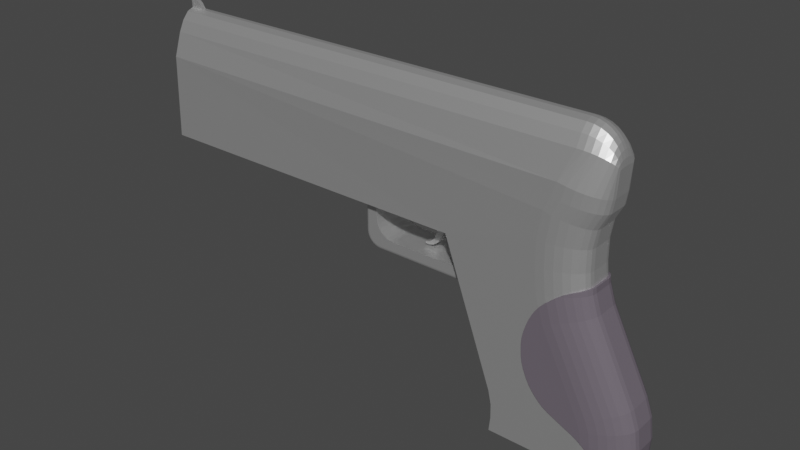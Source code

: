 # Source: Pistol.blend  (saved by Blender 2.90.8; exported with 4.5.12 LTS)
import bpy
from mathutils import Matrix  # noqa: F401  (used for matrix-valued properties, if any)

bpy.ops.wm.read_factory_settings(use_empty=True)
scene = bpy.context.scene
scene.name = 'Scene'

# ---- collections
col_collection = bpy.data.collections.new('Collection'); scene.collection.children.link(col_collection)

# ---- materials (node trees are filled in below, after node groups)
mat_material = bpy.data.materials.new('Material')
mat_material.alpha_threshold = 0.0
mat_material.line_color = (0.0, 0.0, 0.0, 1.0)
mat_grip = bpy.data.materials.new('Grip')
mat_barrel = bpy.data.materials.new('Barrel')

# ---- node groups
ng_auto_smooth = bpy.data.node_groups.new('Auto Smooth', 'GeometryNodeTree')
_s = ng_auto_smooth.interface.new_socket(name='Geometry', in_out='OUTPUT', socket_type='NodeSocketGeometry')
_s = ng_auto_smooth.interface.new_socket(name='Geometry', in_out='INPUT', socket_type='NodeSocketGeometry')
_s = ng_auto_smooth.interface.new_socket(name='Angle', in_out='INPUT', socket_type='NodeSocketFloat')
_s.subtype = 'ANGLE'
_s.min_value = 0.0
_s.max_value = 3.142
ng_auto_smooth.is_modifier = True
_N = ng_auto_smooth.nodes; _L = ng_auto_smooth.links
n0 = _N.new('NodeGroupOutput'); n0.name = 'Group Output'; n0.location = (480, -100)
n1 = _N.new('NodeGroupInput'); n1.name = 'Group Input'; n1.location = (-420, -300)
n2 = _N.new('NodeGroupInput'); n2.name = 'Group Input.001'; n2.location = (-60, -100)
n3 = _N.new('GeometryNodeSetShadeSmooth'); n3.name = 'Set Shade Smooth'; n3.location = (120, -100)
n3.domain = 'EDGE'
n4 = _N.new('GeometryNodeSetShadeSmooth'); n4.name = 'Set Shade Smooth.001'; n4.location = (300, -100)
n5 = _N.new('GeometryNodeInputMeshEdgeAngle'); n5.name = 'Edge Angle'; n5.location = (-420, -220)
n6 = _N.new('GeometryNodeInputEdgeSmooth'); n6.name = 'Is Edge Smooth'; n6.location = (-60, -160)
n7 = _N.new('GeometryNodeInputShadeSmooth'); n7.name = 'Is Face Smooth'; n7.location = (-240, -340)
n8 = _N.new('FunctionNodeBooleanMath'); n8.name = 'Boolean Math'; n8.location = (-60, -220)
n9 = _N.new('FunctionNodeCompare'); n9.name = 'Compare'; n9.location = (-240, -180)
n9.operation = 'LESS_EQUAL'
_L.new(n5.outputs[0], n9.inputs[0])
_L.new(n4.outputs[0], n0.inputs[0])
_L.new(n1.outputs[1], n9.inputs[1])
_L.new(n9.outputs[0], n8.inputs[0])
_L.new(n7.outputs[0], n8.inputs[1])
_L.new(n2.outputs[0], n3.inputs[0])
_L.new(n6.outputs[0], n3.inputs[1])
_L.new(n3.outputs[0], n4.inputs[0])
_L.new(n8.outputs[0], n3.inputs[2])
n0.is_active_output = True

# ---- material node trees
mat_material.use_nodes = True; mat_material.node_tree.nodes.clear()
_N = mat_material.node_tree.nodes; _L = mat_material.node_tree.links
n0 = _N.new('ShaderNodeOutputMaterial'); n0.name = 'Material Output'; n0.location = (300, 300)
n1 = _N.new('ShaderNodeBsdfPrincipled'); n1.name = 'Principled BSDF'; n1.location = (10, 300)
n1.distribution = 'GGX'
n1.subsurface_method = 'BURLEY'
n1.inputs[1].default_value = 0.8156
n1.inputs[2].default_value = 0.4
n1.inputs[3].default_value = 1.45
n1.inputs[13].default_value = 0.3511
n1.inputs[27].default_value = (0.0, 0.0, 0.0, 1.0)
n1.inputs[28].default_value = 1.0
_L.new(n1.outputs[0], n0.inputs[0])
n0.is_active_output = True
mat_grip.use_nodes = True; mat_grip.node_tree.nodes.clear()
_N = mat_grip.node_tree.nodes; _L = mat_grip.node_tree.links
n0 = _N.new('ShaderNodeBsdfPrincipled'); n0.name = 'Principled BSDF'; n0.location = (10, 300)
n0.distribution = 'GGX'
n0.subsurface_method = 'BURLEY'
n0.inputs[0].default_value = (0.1423, 0.1223, 0.1473, 1.0)
n0.inputs[3].default_value = 1.45
n0.inputs[13].default_value = 0.07801
n0.inputs[27].default_value = (0.0, 0.0, 0.0, 1.0)
n0.inputs[28].default_value = 1.0
n1 = _N.new('ShaderNodeOutputMaterial'); n1.name = 'Material Output'; n1.location = (300, 300)
_L.new(n0.outputs[0], n1.inputs[0])
n1.is_active_output = True
mat_barrel.use_nodes = True; mat_barrel.node_tree.nodes.clear()
_N = mat_barrel.node_tree.nodes; _L = mat_barrel.node_tree.links
n0 = _N.new('ShaderNodeBsdfPrincipled'); n0.name = 'Principled BSDF'; n0.location = (10, 300)
n0.distribution = 'GGX'
n0.subsurface_method = 'BURLEY'
n0.inputs[0].default_value = (0.02365, 0.02365, 0.02365, 1.0)
n0.inputs[3].default_value = 1.45
n0.inputs[13].default_value = 0.0
n0.inputs[27].default_value = (0.0, 0.0, 0.0, 1.0)
n0.inputs[28].default_value = 1.0
n1 = _N.new('ShaderNodeOutputMaterial'); n1.name = 'Material Output'; n1.location = (300, 300)
_L.new(n0.outputs[0], n1.inputs[0])
n1.is_active_output = True

# ---- world
world_world = bpy.data.worlds.new('World'); scene.world = world_world
world_world.use_nodes = True; world_world.node_tree.nodes.clear()
_N = world_world.node_tree.nodes; _L = world_world.node_tree.links
n0 = _N.new('ShaderNodeOutputWorld'); n0.name = 'World Output'; n0.location = (300, 300)
n1 = _N.new('ShaderNodeBackground'); n1.name = 'Background'; n1.location = (10, 300)
n1.inputs[0].default_value = (0.05088, 0.05088, 0.05088, 1.0)
_L.new(n1.outputs[0], n0.inputs[0])
n0.is_active_output = True
world_world.color = (0.05088, 0.05088, 0.05088)
world_world.use_sun_shadow = False
world_world.sun_shadow_jitter_overblur = 0.0

# ---- meshes
me_cube_002 = bpy.data.meshes.new('Cube.002')
me_cube_002.from_pydata([(0.09957, -0.2738, 0.0), (-0.2688, -0.7073, 0.0), (-0.1124, -0.6144, 0.0), (0.003835, -0.5084, 0.0), (0.0754, -0.3934, 0.0), (-1.07, -0.2738, 4.117), (-2.234, -0.8868, 3.695), (-1.092, -0.3934, 4.109), (-1.159, -0.5084, 4.085), (-1.266, -0.6144, 4.046), (-1.411, -0.7073, 3.994), (-1.587, -0.7835, 3.93), (-1.789, -0.8402, 3.857), (-2.007, -0.8751, 3.777), (-1.231, -0.2738, 4.622), (-1.254, -0.3934, 4.618), (-1.323, -0.5084, 4.608), (-1.435, -0.6144, 4.59), (-1.586, -0.7073, 4.566), (-1.77, -0.7835, 4.538), (0.2131, -0.2738, 0.4013), (0.1897, -0.3934, 0.4048), (0.1205, -0.5084, 0.4153), (0.008131, -0.6144, 0.4323), (-0.1431, -0.7073, 0.4552), (-0.3274, -0.7835, 0.4831), (-0.5376, -0.8402, 0.5149), (-1.125, -0.8868, 1.498), (0.0009212, -0.2738, 1.994), (-0.905, -0.8751, 1.595), (-0.6939, -0.8402, 1.688), (-0.4993, -0.7835, 1.774), (-0.3287, -0.7073, 1.849), (-0.1888, -0.6144, 1.911), (-0.08475, -0.5084, 1.956), (-0.02071, -0.3934, 1.985), (-0.9793, -0.8868, 0.8871), (0.2538, -0.2738, 0.9206), (-0.7388, -0.8751, 0.8937), (-0.5074, -0.8402, 0.8999), (-0.2942, -0.7835, 0.9057), (-0.1074, -0.7073, 0.9108), (0.04597, -0.6144, 0.9149), (0.1599, -0.5084, 0.918), (0.2301, -0.3934, 0.9199), (-1.023, -0.8868, 1.213), (0.1761, -0.2738, 1.504), (-0.7889, -0.8751, 1.27), (-0.564, -0.8402, 1.324), (-0.3567, -0.7835, 1.374), (-0.175, -0.7073, 1.418), (-0.02591, -0.6144, 1.455), (0.08487, -0.5084, 1.481), (0.1531, -0.3934, 1.498), (0.09957, 0.2738, 0.0), (0.0754, 0.3934, 0.0), (0.003835, 0.5084, 0.0), (-0.1124, 0.6144, 0.0), (-0.2688, 0.7073, 0.0), (-2.234, 0.8868, 3.695), (-1.07, 0.2738, 4.117), (-2.007, 0.8751, 3.777), (-1.789, 0.8402, 3.857), (-1.587, 0.7835, 3.93), (-1.411, 0.7073, 3.994), (-1.266, 0.6144, 4.046), (-1.159, 0.5084, 4.085), (-1.092, 0.3934, 4.109), (-1.231, 0.2738, 4.622), (-1.77, 0.7835, 4.538), (-1.586, 0.7073, 4.566), (-1.435, 0.6144, 4.59), (-1.323, 0.5084, 4.608), (-1.254, 0.3934, 4.618), (0.2131, 0.2738, 0.4013), (-0.5376, 0.8402, 0.5149), (-0.3274, 0.7835, 0.4831), (-0.1431, 0.7073, 0.4552), (0.008131, 0.6144, 0.4323), (0.1205, 0.5084, 0.4153), (0.1897, 0.3934, 0.4048), (0.0009212, 0.2738, 1.994), (-1.125, 0.8868, 1.498), (-0.02071, 0.3934, 1.985), (-0.08475, 0.5084, 1.956), (-0.1888, 0.6144, 1.911), (-0.3287, 0.7073, 1.849), (-0.4993, 0.7835, 1.774), (-0.6939, 0.8402, 1.688), (-0.905, 0.8751, 1.595), (0.2538, 0.2738, 0.9206), (-0.9793, 0.8868, 0.8871), (0.2301, 0.3934, 0.9199), (0.1599, 0.5084, 0.918), (0.04597, 0.6144, 0.9149), (-0.1074, 0.7073, 0.9108), (-0.2942, 0.7835, 0.9057), (-0.5074, 0.8402, 0.8999), (-0.7388, 0.8751, 0.8937), (0.1761, 0.2738, 1.504), (-1.023, 0.8868, 1.213), (0.1531, 0.3934, 1.498), (0.08487, 0.5084, 1.481), (-0.02591, 0.6144, 1.455), (-0.175, 0.7073, 1.418), (-0.3567, 0.7835, 1.374), (-0.564, 0.8402, 1.324), (-0.7889, 0.8751, 1.27), (-2.57, 0.8868, 2.044), (-2.57, -0.8868, 2.044), (-2.666, 0.8868, 2.269), (-2.666, -0.8868, 2.269), (-2.751, 0.8868, 2.633), (-2.751, -0.8868, 2.633), (-1.793, 0.8868, 1.289), (-1.793, -0.8868, 1.289), (-2.48, 0.8868, 1.879), (-2.48, -0.8868, 1.879), (-0.3289, 0.7429, 0.02725), (-0.3289, -0.7429, 0.02724), (-0.2885, 0.7152, 0.0), (-0.2885, -0.7152, 0.0), (-0.9801, 0.8868, 0.8772), (-1.047, 0.8868, 0.9264), (-1.047, -0.8868, 0.9264), (-0.8955, 0.8824, 0.8151), (-0.9801, -0.8868, 0.8772), (-0.8955, -0.8824, 0.8151), (-1.621, 0.8868, 1.209), (-1.621, -0.8868, 1.209), (-1.449, 0.8868, 1.128), (-1.449, -0.8868, 1.128), (-1.211, 0.8868, 1.019), (-1.211, -0.8868, 1.019), (-2.768, 0.8868, 2.908), (-2.768, -0.8868, 2.908), (-0.7167, 0.869, 0.6595), (-0.7167, -0.869, 0.6595), (-0.4029, 0.7866, 0.2007), (-0.3953, 0.7835, 0.1828), (-0.4029, -0.7866, 0.2007), (-0.3953, -0.7835, 0.1828), (-0.5913, 0.8484, 0.523), (-0.5913, -0.8484, 0.523), (-0.5903, 0.8482, 0.522), (-0.5903, -0.8482, 0.522), (-0.5499, 0.8402, 0.4607), (-2.089, 0.8868, 1.453), (-2.089, -0.8868, 1.453), (-2.721, 0.8868, 2.448), (-2.721, -0.8868, 2.448), (-1.93, 0.8868, 1.354), (-1.93, -0.8868, 1.354), (-2.368, 0.8868, 1.729), (-2.368, -0.8868, 1.729), (-2.229, 0.8868, 1.576), (-2.229, -0.8868, 1.576), (-0.4874, 0.8183, 0.366), (-0.4874, -0.8183, 0.366), (-0.5499, -0.8402, 0.4607), (-0.7545, 0.8751, 0.6924), (-0.7545, -0.8751, 0.6924), (-2.158, 0.8751, 4.296), (-2.218, 0.8786, 4.245), (-2.218, -0.8786, 4.245), (-1.954, 0.8362, 4.47), (-1.967, 0.8402, 4.46), (-1.954, -0.8362, 4.47), (-1.967, -0.8402, 4.46), (-2.158, -0.8751, 4.296), (-2.761, 0.8868, 3.096), (-2.761, -0.8868, 3.096), (-2.727, 0.8868, 3.28), (-2.727, -0.8868, 3.28), (-1.597, 0.7073, 4.669), (-1.449, -0.6144, 4.721), (-1.597, -0.7073, 4.669), (-1.631, 0.722, 4.657), (-1.631, -0.722, 4.657), (-1.449, 0.6144, 4.721), (-1.383, 0.5511, 4.744), (-1.383, -0.5511, 4.744), (-1.882, -0.8138, 4.52), (-2.456, 0.8868, 3.957), (-2.456, -0.8868, 3.957), (-2.347, 0.8866, 4.109), (-2.351, 0.8868, 4.104), (-2.347, -0.8866, 4.109), (-2.351, -0.8868, 4.104), (-1.27, 0.3934, 4.771), (-1.246, 0.2738, 4.777), (-1.246, -0.2738, 4.777), (-1.27, -0.3934, 4.771), (-1.338, -0.5084, 4.755), (-1.338, 0.5084, 4.755), (-2.665, 0.8868, 3.498), (-2.665, -0.8868, 3.498), (-2.52, 0.8868, 3.845), (-2.52, -0.8868, 3.845), (-2.601, 0.8868, 3.675), (-2.601, -0.8868, 3.675), (-1.882, 0.8138, 4.52), (-1.8, 0.7905, 4.576), (-1.8, -0.7905, 4.576), (-1.775, 0.7835, 4.588), (-1.775, -0.7835, 4.588), (-0.2811, 0.6402, 0.0), (-14.69, -0.05917, 8.679), (-14.69, -0.05917, 8.942), (-14.69, 0.05917, 8.942), (-14.28, 0.05917, 8.679), (-14.28, -0.05917, 8.679), (-14.54, 0.05917, 8.927), (-14.38, 0.05917, 8.827), (-14.45, 0.05917, 8.886), (-14.38, -0.05917, 8.827), (-14.54, -0.05917, 8.927), (-14.45, -0.05917, 8.886), (-14.69, -0.8592, 5.093), (-3.597, -0.8592, 0.0), (-5.09, -0.8592, 5.093), (-3.652, -0.8592, 1.185), (-3.556, -0.8592, 0.3992), (-3.566, -0.8592, 0.7966), (-4.699, 0.5535, 4.069), (-7.537, 0.5535, 5.093), (-14.69, 0.8592, 5.093), (-3.597, 0.8592, 0.0), (-5.09, 0.8592, 5.093), (-3.652, 0.8592, 1.185), (-3.556, 0.8592, 0.3992), (-3.566, 0.8592, 0.7966), (-7.537, -0.5535, 5.093), (-4.699, -0.5535, 4.069), (-14.69, -0.7994, 7.43), (-14.69, -0.2412, 8.607), (-14.69, -0.4234, 8.4), (-14.69, -0.5799, 8.09), (-14.69, 0.7994, 7.43), (-14.69, 0.5799, 8.09), (-14.69, 0.4234, 8.4), (-14.69, 0.2412, 8.607), (-1.218, -0.8592, 0.0), (-0.9808, -0.8478, 0.0), (-0.7522, -0.814, 0.0), (-0.5415, -0.7591, 0.0), (-0.3569, -0.6852, 0.0), (-2.436, -0.851, 6.552), (-1.272, -0.2652, 6.237), (-2.209, -0.8397, 6.49), (-1.991, -0.8062, 6.431), (-1.79, -0.7518, 6.377), (-1.613, -0.6787, 6.329), (-1.469, -0.5895, 6.29), (-1.361, -0.4878, 6.261), (-1.295, -0.3775, 6.243), (-1.133, -0.2652, 4.087), (-2.261, -0.8592, 3.678), (-1.155, -0.3811, 4.079), (-1.219, -0.4925, 4.056), (-1.323, -0.5952, 4.018), (-1.464, -0.6852, 3.967), (-1.634, -0.7591, 3.905), (-1.83, -0.814, 3.834), (-2.041, -0.8478, 3.757), (-1.354, -0.2652, 5.74), (-2.544, -0.8592, 5.79), (-1.377, -0.3811, 5.741), (-1.445, -0.4925, 5.744), (-1.555, -0.5952, 5.748), (-1.703, -0.6852, 5.755), (-1.883, -0.7591, 5.762), (-2.089, -0.814, 5.771), (-2.312, -0.8478, 5.78), (-1.348, -0.2652, 5.156), (-2.536, -0.8592, 5.089), (-1.371, -0.3811, 5.155), (-1.439, -0.4925, 5.151), (-1.548, -0.5952, 5.145), (-1.696, -0.6852, 5.137), (-1.876, -0.7591, 5.126), (-2.081, -0.814, 5.115), (-2.304, -0.8478, 5.102), (-1.289, -0.2652, 4.576), (-2.465, -0.8592, 4.392), (-1.311, -0.3811, 4.572), (-1.378, -0.4925, 4.562), (-1.487, -0.5952, 4.545), (-1.633, -0.6852, 4.522), (-1.811, -0.7591, 4.494), (-2.015, -0.814, 4.462), (-2.235, -0.8478, 4.427), (0.11, -0.2652, 0.4866), (-1.068, -0.8592, 0.6649), (0.08733, -0.3811, 0.49), (0.02028, -0.4925, 0.5001), (-0.08859, -0.5952, 0.5166), (-0.2351, -0.6852, 0.5388), (-0.4136, -0.7591, 0.5658), (-0.6173, -0.814, 0.5967), (-0.8383, -0.8478, 0.6301), (-1.186, -0.8592, 1.549), (-0.09557, -0.2652, 2.03), (-0.9732, -0.8478, 1.643), (-0.7687, -0.814, 1.733), (-0.5802, -0.7591, 1.816), (-0.4149, -0.6852, 1.889), (-0.2793, -0.5952, 1.949), (-0.1786, -0.4925, 1.993), (-0.1165, -0.3811, 2.021), (-1.045, -0.8592, 0.9573), (0.1494, -0.2652, 0.9897), (-0.8122, -0.8478, 0.9636), (-0.5881, -0.814, 0.9697), (-0.3815, -0.7591, 0.9753), (-0.2005, -0.6852, 0.9802), (-0.05193, -0.5952, 0.9842), (0.05847, -0.4925, 0.9872), (0.1265, -0.3811, 0.989), (-1.087, -0.8592, 1.273), (0.07418, -0.2652, 1.555), (-0.8607, -0.8478, 1.328), (-0.6428, -0.814, 1.381), (-0.442, -0.7591, 1.429), (-0.266, -0.6852, 1.472), (-0.1216, -0.5952, 1.507), (-0.01424, -0.4925, 1.533), (0.05186, -0.3811, 1.549), (-1.047, -0.2652, 6.673), (-2.273, -0.8251, 6.911), (-1.071, -0.366, 6.678), (-1.14, -0.473, 6.691), (-1.254, -0.5716, 6.713), (-1.406, -0.658, 6.743), (-1.592, -0.729, 6.779), (-1.804, -0.7817, 6.82), (-2.034, -0.8141, 6.865), (-0.9879, -0.2652, 7.045), (-2.154, -0.7994, 7.301), (-1.01, -0.3546, 7.05), (-1.077, -0.4582, 7.065), (-1.184, -0.5538, 7.088), (-1.329, -0.6375, 7.12), (-1.506, -0.7062, 7.159), (-1.708, -0.7573, 7.203), (-1.926, -0.7887, 7.251), (-1.218, 0.8592, 0.0), (-0.3569, 0.6852, 0.0), (-0.5415, 0.7591, 0.0), (-0.7522, 0.814, 0.0), (-0.9808, 0.8478, 0.0), (-1.272, 0.2652, 6.237), (-2.436, 0.851, 6.552), (-1.295, 0.3775, 6.243), (-1.361, 0.4878, 6.261), (-1.469, 0.5895, 6.29), (-1.613, 0.6787, 6.329), (-1.79, 0.7518, 6.377), (-1.991, 0.8062, 6.431), (-2.209, 0.8397, 6.49), (-2.261, 0.8592, 3.678), (-1.133, 0.2652, 4.087), (-2.041, 0.8478, 3.757), (-1.83, 0.814, 3.834), (-1.634, 0.7591, 3.905), (-1.464, 0.6852, 3.967), (-1.323, 0.5952, 4.018), (-1.219, 0.4925, 4.056), (-1.155, 0.3811, 4.079), (-2.544, 0.8592, 5.79), (-1.354, 0.2652, 5.74), (-2.312, 0.8478, 5.78), (-2.089, 0.814, 5.771), (-1.883, 0.7591, 5.762), (-1.703, 0.6852, 5.755), (-1.555, 0.5952, 5.748), (-1.445, 0.4925, 5.744), (-1.377, 0.3811, 5.741), (-2.536, 0.8592, 5.089), (-1.348, 0.2652, 5.156), (-2.304, 0.8478, 5.102), (-2.081, 0.814, 5.115), (-1.876, 0.7591, 5.126), (-1.696, 0.6852, 5.137), (-1.548, 0.5952, 5.145), (-1.439, 0.4925, 5.151), (-1.371, 0.3811, 5.155), (-2.465, 0.8592, 4.392), (-1.289, 0.2652, 4.576), (-2.235, 0.8478, 4.427), (-2.015, 0.814, 4.462), (-1.811, 0.7591, 4.494), (-1.633, 0.6852, 4.522), (-1.487, 0.5952, 4.545), (-1.378, 0.4925, 4.562), (-1.311, 0.3811, 4.572), (-1.068, 0.8592, 0.6649), (0.11, 0.2652, 0.4866), (-0.8383, 0.8478, 0.6301), (-0.6173, 0.814, 0.5967), (-0.4136, 0.7591, 0.5658), (-0.2351, 0.6852, 0.5388), (-0.08859, 0.5952, 0.5166), (0.02028, 0.4925, 0.5001), (0.08733, 0.3811, 0.49), (-0.09557, 0.2652, 2.03), (-1.186, 0.8592, 1.549), (-0.1165, 0.3811, 2.021), (-0.1786, 0.4925, 1.993), (-0.2793, 0.5952, 1.949), (-0.4149, 0.6852, 1.889), (-0.5802, 0.7591, 1.816), (-0.7687, 0.814, 1.733), (-0.9732, 0.8478, 1.643), (0.1494, 0.2652, 0.9897), (-1.045, 0.8592, 0.9573), (0.1265, 0.3811, 0.989), (0.05847, 0.4925, 0.9872), (-0.05193, 0.5952, 0.9842), (-0.2005, 0.6852, 0.9802), (-0.3815, 0.7591, 0.9753), (-0.5881, 0.814, 0.9697), (-0.8122, 0.8478, 0.9636), (0.07418, 0.2652, 1.555), (-1.087, 0.8592, 1.273), (0.05186, 0.3811, 1.549), (-0.01424, 0.4925, 1.533), (-0.1216, 0.5952, 1.507), (-0.266, 0.6852, 1.472), (-0.442, 0.7591, 1.429), (-0.6428, 0.814, 1.381), (-0.8607, 0.8478, 1.328), (-2.273, 0.8251, 6.911), (-1.047, 0.2652, 6.673), (-2.034, 0.8141, 6.865), (-1.804, 0.7817, 6.82), (-1.592, 0.729, 6.779), (-1.406, 0.658, 6.743), (-1.254, 0.5716, 6.713), (-1.14, 0.473, 6.691), (-1.071, 0.366, 6.678), (-2.154, 0.7994, 7.301), (-0.9879, 0.2652, 7.045), (-1.926, 0.7887, 7.251), (-1.708, 0.7573, 7.203), (-1.506, 0.7062, 7.159), (-1.329, 0.6375, 7.12), (-1.184, 0.5538, 7.088), (-1.077, 0.4582, 7.065), (-1.01, 0.3546, 7.05), (-0.9394, -0.05225, 7.771), (-1.862, -0.05917, 8.679), (-0.9572, -0.0536, 7.948), (-1.01, -0.0549, 8.119), (-1.095, -0.05609, 8.276), (-1.21, -0.05714, 8.413), (-1.349, -0.05801, 8.526), (-1.509, -0.05865, 8.61), (-1.682, -0.05904, 8.662), (-0.9394, -0.2786, 7.735), (-1.869, -0.5799, 8.09), (-0.9573, -0.3374, 7.805), (-1.01, -0.3939, 7.871), (-1.096, -0.446, 7.932), (-1.212, -0.4917, 7.986), (-1.353, -0.5291, 8.03), (-1.514, -0.557, 8.063), (-1.688, -0.5741, 8.083), (-0.9394, -0.2308, 7.745), (-1.866, -0.4234, 8.4), (-0.9572, -0.2684, 7.873), (-1.01, -0.3045, 7.995), (-1.096, -0.3378, 8.109), (-1.211, -0.367, 8.208), (-1.351, -0.3909, 8.289), (-1.511, -0.4087, 8.35), (-1.685, -0.4197, 8.387), (-0.9394, -0.1655, 7.751), (-1.863, -0.2412, 8.607), (-0.9572, -0.1803, 7.918), (-1.01, -0.1945, 8.079), (-1.095, -0.2076, 8.226), (-1.21, -0.219, 8.356), (-1.35, -0.2284, 8.463), (-1.51, -0.2354, 8.542), (-1.683, -0.2397, 8.59), (-0.9394, 0.05225, 7.771), (-1.862, 0.05917, 8.679), (-0.9572, 0.0536, 7.948), (-1.01, 0.0549, 8.119), (-1.095, 0.05609, 8.276), (-1.21, 0.05714, 8.413), (-1.349, 0.05801, 8.526), (-1.509, 0.05865, 8.61), (-1.682, 0.05904, 8.662), (-0.9394, 0.1655, 7.751), (-1.863, 0.2412, 8.607), (-0.9572, 0.1803, 7.918), (-1.01, 0.1945, 8.079), (-1.095, 0.2076, 8.226), (-1.21, 0.219, 8.356), (-1.35, 0.2284, 8.463), (-1.51, 0.2354, 8.542), (-1.683, 0.2397, 8.59), (-0.9394, 0.2308, 7.745), (-1.866, 0.4234, 8.4), (-0.9572, 0.2684, 7.873), (-1.01, 0.3045, 7.995), (-1.096, 0.3378, 8.109), (-1.211, 0.367, 8.208), (-1.351, 0.3909, 8.289), (-1.511, 0.4087, 8.35), (-1.685, 0.4197, 8.387), (-0.9394, 0.2786, 7.735), (-1.869, 0.5799, 8.09), (-0.9573, 0.3374, 7.805), (-1.01, 0.3939, 7.871), (-1.096, 0.446, 7.932), (-1.212, 0.4917, 7.986), (-1.353, 0.5291, 8.03), (-1.514, 0.557, 8.063), (-1.688, 0.5741, 8.083), (-6.984, 0.5535, 4.069), (-7.537, 0.5535, 4.622), (-7.092, 0.5535, 4.08), (-7.195, 0.5535, 4.111), (-7.291, 0.5535, 4.162), (-7.375, 0.5535, 4.231), (-7.443, 0.5535, 4.315), (-7.494, 0.5535, 4.41), (-7.526, 0.5535, 4.514), (-7.537, -0.5535, 4.622), (-6.984, -0.5535, 4.069), (-7.526, -0.5535, 4.514), (-7.494, -0.5535, 4.41), (-7.443, -0.5535, 4.315), (-7.375, -0.5535, 4.231), (-7.291, -0.5535, 4.162), (-7.195, -0.5535, 4.111), (-7.092, -0.5535, 4.08), (-7.996, 0.1107, 5.093), (-7.796, 0.5535, 5.093), (-7.992, 0.1971, 5.093), (-7.98, 0.2802, 5.093), (-7.962, 0.3567, 5.093), (-7.937, 0.4238, 5.093), (-7.907, 0.4789, 5.093), (-7.872, 0.5198, 5.093), (-7.835, 0.545, 5.093), (-4.605, 0.5535, 3.812), (-4.533, 0.1107, 3.612), (-4.591, 0.545, 3.773), (-4.578, 0.5198, 3.735), (-4.565, 0.4789, 3.701), (-4.554, 0.4238, 3.671), (-4.545, 0.3567, 3.646), (-4.538, 0.2802, 3.627), (-4.534, 0.1971, 3.616), (-7.796, 0.5535, 4.175), (-7.996, 0.1107, 4.165), (-7.835, 0.545, 4.173), (-7.872, 0.5198, 4.171), (-7.907, 0.4789, 4.169), (-7.937, 0.4238, 4.168), (-7.962, 0.3567, 4.166), (-7.98, 0.2802, 4.166), (-7.992, 0.1971, 4.165), (-7.433, 0.5535, 3.812), (-7.443, 0.1107, 3.612), (-7.435, 0.545, 3.773), (-7.437, 0.5198, 3.735), (-7.439, 0.4789, 3.701), (-7.44, 0.4238, 3.671), (-7.441, 0.3567, 3.646), (-7.442, 0.2802, 3.627), (-7.443, 0.1971, 3.616), (-7.788, 0.5535, 4.096), (-7.985, 0.1107, 4.057), (-7.826, 0.545, 4.089), (-7.863, 0.5198, 4.081), (-7.897, 0.4789, 4.074), (-7.927, 0.4238, 4.068), (-7.952, 0.3567, 4.064), (-7.97, 0.2802, 4.06), (-7.981, 0.1971, 4.058), (-7.768, 0.5535, 4.03), (-7.954, 0.1107, 3.953), (-7.804, 0.545, 4.015), (-7.839, 0.5198, 4.001), (-7.871, 0.4789, 3.987), (-7.899, 0.4238, 3.976), (-7.922, 0.3567, 3.966), (-7.939, 0.2802, 3.959), (-7.95, 0.1971, 3.955), (-7.735, 0.5535, 3.969), (-7.903, 0.1107, 3.858), (-7.768, 0.545, 3.948), (-7.799, 0.5198, 3.927), (-7.828, 0.4789, 3.907), (-7.854, 0.4238, 3.89), (-7.874, 0.3567, 3.877), (-7.89, 0.2802, 3.866), (-7.899, 0.1971, 3.86), (-7.692, 0.5535, 3.916), (-7.834, 0.1107, 3.774), (-7.719, 0.545, 3.888), (-7.746, 0.5198, 3.862), (-7.771, 0.4789, 3.837), (-7.792, 0.4238, 3.816), (-7.81, 0.3567, 3.798), (-7.823, 0.2802, 3.785), (-7.831, 0.1971, 3.777), (-7.638, 0.5535, 3.872), (-7.75, 0.1107, 3.705), (-7.66, 0.545, 3.84), (-7.681, 0.5198, 3.808), (-7.7, 0.4789, 3.779), (-7.717, 0.4238, 3.754), (-7.731, 0.3567, 3.733), (-7.742, 0.2802, 3.718), (-7.748, 0.1971, 3.708), (-7.578, 0.5535, 3.84), (-7.654, 0.1107, 3.654), (-7.593, 0.545, 3.804), (-7.607, 0.5198, 3.769), (-7.62, 0.4789, 3.737), (-7.632, 0.4238, 3.708), (-7.641, 0.3567, 3.685), (-7.649, 0.2802, 3.668), (-7.653, 0.1971, 3.658), (-7.512, 0.5535, 3.82), (-7.551, 0.1107, 3.623), (-7.519, 0.545, 3.781), (-7.527, 0.5198, 3.744), (-7.533, 0.4789, 3.71), (-7.539, 0.4238, 3.68), (-7.544, 0.3567, 3.656), (-7.548, 0.2802, 3.638), (-7.55, 0.1971, 3.626), (-7.796, -0.5535, 5.093), (-7.996, -0.1107, 5.093), (-7.835, -0.545, 5.093), (-7.872, -0.5198, 5.093), (-7.907, -0.4789, 5.093), (-7.937, -0.4238, 5.093), (-7.962, -0.3567, 5.093), (-7.98, -0.2802, 5.093), (-7.992, -0.1971, 5.093), (-4.533, -0.1107, 3.612), (-4.605, -0.5535, 3.812), (-4.534, -0.1971, 3.616), (-4.538, -0.2802, 3.627), (-4.545, -0.3567, 3.646), (-4.554, -0.4238, 3.671), (-4.565, -0.4789, 3.701), (-4.578, -0.5198, 3.735), (-4.591, -0.545, 3.773), (-7.433, -0.5535, 3.812), (-7.443, -0.1107, 3.612), (-7.435, -0.545, 3.773), (-7.437, -0.5198, 3.735), (-7.439, -0.4789, 3.701), (-7.44, -0.4238, 3.671), (-7.441, -0.3567, 3.646), (-7.442, -0.2802, 3.627), (-7.443, -0.1971, 3.616), (-7.996, -0.1107, 4.165), (-7.796, -0.5535, 4.175), (-7.992, -0.1971, 4.165), (-7.98, -0.2802, 4.166), (-7.962, -0.3567, 4.166), (-7.937, -0.4238, 4.168), (-7.907, -0.4789, 4.169), (-7.872, -0.5198, 4.171), (-7.835, -0.545, 4.173), (-7.512, -0.5535, 3.82), (-7.551, -0.1107, 3.623), (-7.519, -0.545, 3.781), (-7.527, -0.5198, 3.744), (-7.533, -0.4789, 3.71), (-7.539, -0.4238, 3.68), (-7.544, -0.3567, 3.656), (-7.548, -0.2802, 3.638), (-7.55, -0.1971, 3.626), (-7.578, -0.5535, 3.84), (-7.654, -0.1107, 3.654), (-7.593, -0.545, 3.804), (-7.607, -0.5198, 3.769), (-7.62, -0.4789, 3.737), (-7.632, -0.4238, 3.708), (-7.641, -0.3567, 3.685), (-7.649, -0.2802, 3.668), (-7.653, -0.1971, 3.658), (-7.638, -0.5535, 3.872), (-7.75, -0.1107, 3.705), (-7.66, -0.545, 3.84), (-7.681, -0.5198, 3.808), (-7.7, -0.4789, 3.779), (-7.717, -0.4238, 3.754), (-7.731, -0.3567, 3.733), (-7.742, -0.2802, 3.718), (-7.748, -0.1971, 3.708), (-7.692, -0.5535, 3.916), (-7.834, -0.1107, 3.774), (-7.719, -0.545, 3.888), (-7.746, -0.5198, 3.862), (-7.771, -0.4789, 3.837), (-7.792, -0.4238, 3.816), (-7.81, -0.3567, 3.798), (-7.823, -0.2802, 3.785), (-7.831, -0.1971, 3.777), (-7.735, -0.5535, 3.969), (-7.903, -0.1107, 3.858), (-7.768, -0.545, 3.948), (-7.799, -0.5198, 3.927), (-7.828, -0.4789, 3.907), (-7.854, -0.4238, 3.89), (-7.874, -0.3567, 3.877), (-7.89, -0.2802, 3.866), (-7.899, -0.1971, 3.86), (-7.768, -0.5535, 4.03), (-7.954, -0.1107, 3.953), (-7.804, -0.545, 4.015), (-7.839, -0.5198, 4.001), (-7.871, -0.4789, 3.987), (-7.899, -0.4238, 3.976), (-7.922, -0.3567, 3.966), (-7.939, -0.2802, 3.959), (-7.95, -0.1971, 3.955), (-7.788, -0.5535, 4.096), (-7.985, -0.1107, 4.057), (-7.826, -0.545, 4.089), (-7.863, -0.5198, 4.081), (-7.897, -0.4789, 4.074), (-7.927, -0.4238, 4.068), (-7.952, -0.3567, 4.064), (-7.97, -0.2802, 4.06), (-7.981, -0.1971, 4.058), (-14.69, -0.05435, 7.882), (-14.69, 1.209e-09, 7.893), (-14.69, 0.05435, 7.882), (-14.69, 0.1066, 7.85), (-14.69, -0.1066, 7.85), (-14.69, 0.1548, 7.799), (-14.69, -0.1548, 7.799), (-14.69, 0.197, 7.73), (-14.69, -0.197, 7.73), (-14.69, -0.2316, 7.645), (-14.69, 0.2316, 7.645), (-14.69, -0.2574, 7.549), (-14.69, 0.2574, 7.549), (-14.69, -0.2732, 7.444), (-14.69, 0.2732, 7.444), (-14.69, 0.2786, 7.335), (-14.69, 0.2732, 7.227), (-14.69, 0.2574, 7.122), (-14.69, 0.2316, 7.026), (-14.69, 0.197, 6.941), (-14.69, 0.1548, 6.872), (-14.69, 0.1066, 6.82), (-14.69, 0.05435, 6.789), (-14.69, -0.05435, 6.789), (-14.69, -2.467e-07, 6.778), (-14.69, -0.1548, 6.872), (-14.69, -0.1066, 6.82), (-14.69, -0.2574, 7.122), (-14.69, -0.197, 6.941), (-14.69, -0.2316, 7.026), (-14.69, -0.2786, 7.335), (-14.69, -0.2732, 7.227), (-2.562, -0.05435, 7.882), (-2.562, 1.209e-09, 7.893), (-2.562, 0.05435, 7.882), (-2.562, 0.1066, 7.85), (-2.562, -0.1066, 7.85), (-2.562, 0.1548, 7.799), (-2.562, -0.1548, 7.799), (-2.562, 0.197, 7.73), (-2.562, -0.197, 7.73), (-2.562, -0.2316, 7.645), (-2.562, 0.2316, 7.645), (-2.562, -0.2574, 7.549), (-2.562, 0.2574, 7.549), (-2.562, -0.2732, 7.444), (-2.562, 0.2732, 7.444), (-2.562, 0.2786, 7.335), (-2.562, 0.2732, 7.227), (-2.562, 0.2574, 7.122), (-2.562, 0.2316, 7.026), (-2.562, 0.197, 6.941), (-2.562, 0.1548, 6.872), (-2.562, 0.1066, 6.82), (-2.562, 0.05435, 6.789), (-2.562, -0.05435, 6.789), (-2.562, -2.467e-07, 6.778), (-2.562, -0.1548, 6.872), (-2.562, -0.1066, 6.82), (-2.562, -0.2574, 7.122), (-2.562, -0.197, 6.941), (-2.562, -0.2316, 7.026), (-2.562, -0.2786, 7.335), (-2.562, -0.2732, 7.227), (-14.69, 0.05917, 8.679), (-0.2811, -0.6402, 0.0), (-0.3289, -0.6718, 0.02724), (-0.3289, 0.6718, 0.02725), (-5.986, 0.1499, 4.899), (-5.635, 0.1499, 4.958), (-5.735, 0.1499, 4.479), (-5.635, 0.1499, 5.093), (-5.92, 0.1499, 4.768), (-5.897, 0.1499, 4.623), (-6.041, 0.1499, 4.295), (-6.246, 0.1499, 4.172), (-6.213, 0.1499, 4.143), (-6.246, 0.1499, 4.196), (-6.231, 0.1499, 4.214), (-6.159, 0.1499, 4.143), (-5.997, 0.1499, 4.183), (-6.302, 0.1499, 5.087), (-6.09, 0.1499, 5.003), (-6.221, 0.1499, 5.07), (-6.138, 0.1499, 4.238), (-6.236, 0.1499, 4.152), (-6.195, 0.1499, 4.227), (-6.385, 0.1499, 5.093), (-5.914, 0.1499, 4.498), (-5.661, 0.1499, 4.706), (-5.963, 0.1499, 4.385), (-5.851, 0.1499, 4.299), (-5.986, -0.1499, 4.899), (-5.635, -0.1499, 4.958), (-5.735, -0.1499, 4.479), (-5.635, -0.1499, 5.093), (-5.92, -0.1499, 4.768), (-5.897, -0.1499, 4.623), (-6.041, -0.1499, 4.295), (-6.246, -0.1499, 4.172), (-6.213, -0.1499, 4.143), (-6.246, -0.1499, 4.196), (-6.231, -0.1499, 4.214), (-6.159, -0.1499, 4.143), (-5.997, -0.1499, 4.183), (-6.302, -0.1499, 5.087), (-6.09, -0.1499, 5.003), (-6.221, -0.1499, 5.07), (-6.138, -0.1499, 4.238), (-6.236, -0.1499, 4.152), (-6.195, -0.1499, 4.227), (-6.385, -0.1499, 5.093), (-5.914, -0.1499, 4.498), (-5.661, -0.1499, 4.706), (-5.963, -0.1499, 4.385), (-5.851, -0.1499, 4.299), (-3.419, -0.2767, -0.3788), (-3.419, -0.2767, 0.3788), (-3.419, 0.2767, -0.3788), (-3.419, 0.2767, 0.3788), (-0.6392, -0.2767, -0.3788), (-0.6392, -0.2767, 0.3788), (-0.6392, 0.2767, -0.3788), (-0.6392, 0.2767, 0.3788)], [], [(14, 191, 190, 68), (46, 28, 81, 99), (20, 37, 90, 74), (5, 14, 68, 60), (28, 5, 60, 81), (0, 20, 74, 54), (37, 46, 99, 90), (14, 5, 7, 15), (15, 7, 8, 16), (16, 8, 9, 17), (17, 9, 10, 18), (18, 10, 11, 19), (19, 11, 12, 168, 167, 182), (26, 39, 40, 25), (25, 40, 41, 24), (24, 41, 42, 23), (23, 42, 43, 22), (22, 43, 44, 21), (21, 44, 37, 20), (36, 45, 47, 38), (38, 47, 48, 39), (39, 48, 49, 40), (40, 49, 50, 41), (41, 50, 51, 42), (42, 51, 52, 43), (43, 52, 53, 44), (44, 53, 46, 37), (45, 27, 29, 47), (47, 29, 30, 48), (48, 30, 31, 49), (49, 31, 32, 50), (50, 32, 33, 51), (51, 33, 34, 52), (52, 34, 35, 53), (53, 35, 28, 46), (20, 0, 4, 21), (21, 4, 3, 22), (22, 3, 2, 23), (23, 2, 1, 24), (24, 1, 121, 119, 141, 25), (25, 141, 140, 158, 159, 26), (26, 159, 145, 143), (27, 6, 13, 29), (29, 13, 12, 30), (30, 12, 11, 31), (31, 11, 10, 32), (32, 10, 9, 33), (33, 9, 8, 34), (34, 8, 7, 35), (35, 7, 5, 28), (69, 63, 64, 70), (70, 64, 65, 71), (71, 65, 66, 72), (72, 66, 67, 73), (73, 67, 60, 68), (74, 90, 92, 80), (80, 92, 93, 79), (79, 93, 94, 78), (78, 94, 95, 77), (77, 95, 96, 76), (76, 96, 97, 75), (75, 97, 98, 160, 136, 142), (90, 99, 101, 92), (92, 101, 102, 93), (93, 102, 103, 94), (94, 103, 104, 95), (95, 104, 105, 96), (96, 105, 106, 97), (97, 106, 107, 98), (98, 107, 100, 91), (99, 81, 83, 101), (101, 83, 84, 102), (102, 84, 85, 103), (103, 85, 86, 104), (104, 86, 87, 105), (105, 87, 88, 106), (106, 88, 89, 107), (107, 89, 82, 100), (75, 146, 157, 138, 139, 76), (76, 139, 118, 120, 58, 77), (77, 58, 57, 78), (78, 57, 56, 79), (79, 56, 55, 80), (80, 55, 54, 74), (81, 60, 67, 83), (83, 67, 66, 84), (84, 66, 65, 85), (85, 65, 64, 86), (86, 64, 63, 87), (87, 63, 62, 88), (88, 62, 61, 89), (89, 61, 59, 82), (193, 192, 15, 16), (181, 175, 176, 178, 177, 174, 179, 180), (125, 122, 123, 124, 126, 127), (128, 114, 115, 129), (126, 124, 133, 131, 129, 115, 152, 148, 156, 154, 117, 109, 111, 150, 113, 135, 171, 173, 196, 200, 198, 184, 188, 6, 27, 45, 36), (147, 155, 156, 148), (158, 140, 138, 157), (153, 116, 117, 154), (192, 191, 14, 15), (170, 172, 173, 171), (142, 144, 146, 75), (151, 147, 148, 152), (166, 162, 61, 62), (167, 168, 169, 164, 163, 162, 166, 165), (176, 175, 17, 18), (161, 127, 126, 36, 38), (137, 143, 145, 144, 142, 136), (145, 159, 158, 157, 146, 144), (196, 173, 172, 195), (202, 204, 177, 178, 205, 203), (162, 163, 185, 186, 59, 61), (186, 183, 197, 199, 195, 172, 170, 134, 112, 149, 110, 108, 116, 153, 155, 147, 151, 114, 128, 130, 132, 123, 122, 91, 100, 82, 59), (200, 196, 195, 199), (143, 137, 161, 38, 39, 26), (174, 177, 204, 69, 70), (169, 168, 12, 13), (182, 203, 205, 19), (194, 180, 179, 71, 72), (205, 178, 176, 18, 19), (127, 161, 137, 136, 160, 125), (122, 125, 160, 98, 91), (123, 132, 133, 124), (110, 149, 150, 111), (190, 189, 73, 68), (188, 187, 164, 169, 13, 6), (198, 200, 199, 197), (154, 156, 155, 153), (111, 109, 108, 110), (131, 133, 132, 130), (204, 202, 201, 69), (165, 201, 202, 203, 182, 167), (149, 112, 113, 150), (179, 174, 70, 71), (184, 198, 197, 183), (201, 165, 166, 62, 63, 69), (152, 115, 114, 151), (116, 108, 109, 117), (180, 194, 189, 190, 191, 192, 193, 181), (130, 128, 129, 131), (135, 113, 112, 134), (189, 194, 72, 73), (185, 163, 164, 187), (118, 139, 138, 140, 141, 119, 804, 805), (183, 186, 185, 187, 188, 184), (134, 170, 171, 135), (175, 181, 193, 16, 17), (207, 208, 209, 802), (802, 209, 212, 214, 213, 210), (207, 802, 210, 211), (208, 207, 211, 215, 217, 216), (211, 210, 213, 215), (212, 216, 217, 214), (214, 217, 215, 213), (209, 208, 216, 212), (460, 237, 236, 469), (558, 576, 585, 594, 603, 612, 621, 630, 567, 549, 224, 522, 524, 525, 526, 527, 528, 529, 530, 523, 225, 541), (283, 274, 379, 388), (320, 302, 405, 423), (292, 311, 414, 397), (256, 283, 388, 361), (302, 256, 361, 405), (311, 320, 423, 414), (328, 337, 442, 433), (265, 248, 351, 370), (221, 223, 231, 229), (218, 220, 228, 226), (274, 265, 370, 379), (223, 222, 230, 231), (478, 235, 207, 451), (220, 221, 229, 228), (248, 328, 433, 351), (496, 241, 240, 505), (222, 219, 227, 230), (559, 540, 640, 666), (631, 676, 658, 568), (225, 523, 531, 232), (550, 568, 658, 648), (224, 549, 551, 552, 553, 554, 555, 556, 557, 550, 648, 650, 651, 652, 653, 654, 655, 656, 649, 233), (522, 224, 233, 532), (469, 236, 235, 478), (487, 802, 241, 496), (451, 207, 802, 487), (514, 239, 238, 441), (505, 240, 239, 514), (207, 235, 236, 237, 234, 768, 751, 749, 747, 746, 744, 742, 738, 739, 740, 741, 743, 745, 748, 750, 752, 753, 238, 239, 240, 241, 802), (248, 265, 267, 255), (255, 267, 268, 254), (254, 268, 269, 253), (253, 269, 270, 252), (252, 270, 271, 251), (251, 271, 272, 250), (250, 272, 273, 249), (249, 273, 266, 247), (265, 274, 276, 267), (267, 276, 277, 268), (268, 277, 278, 269), (269, 278, 279, 270), (270, 279, 280, 271), (271, 280, 281, 272), (272, 281, 282, 273), (273, 282, 275, 266), (274, 283, 285, 276), (276, 285, 286, 277), (277, 286, 287, 278), (278, 287, 288, 279), (279, 288, 289, 280), (280, 289, 290, 281), (281, 290, 291, 282), (282, 291, 284, 275), (283, 256, 258, 285), (285, 258, 259, 286), (286, 259, 260, 287), (287, 260, 261, 288), (288, 261, 262, 289), (289, 262, 263, 290), (290, 263, 264, 291), (291, 264, 257, 284), (293, 310, 312, 300), (300, 312, 313, 299), (299, 313, 314, 298), (298, 314, 315, 297), (297, 315, 316, 296), (296, 316, 317, 295), (295, 317, 318, 294), (294, 318, 311, 292), (310, 319, 321, 312), (312, 321, 322, 313), (313, 322, 323, 314), (314, 323, 324, 315), (315, 324, 325, 316), (316, 325, 326, 317), (317, 326, 327, 318), (318, 327, 320, 311), (319, 301, 303, 321), (321, 303, 304, 322), (322, 304, 305, 323), (323, 305, 306, 324), (324, 306, 307, 325), (325, 307, 308, 326), (326, 308, 309, 327), (327, 309, 302, 320), (297, 246, 245, 298), (298, 245, 244, 299), (299, 244, 243, 300), (300, 243, 242, 293), (301, 257, 264, 303), (303, 264, 263, 304), (304, 263, 262, 305), (305, 262, 261, 306), (306, 261, 260, 307), (307, 260, 259, 308), (308, 259, 258, 309), (309, 258, 256, 302), (337, 328, 330, 339), (339, 330, 331, 340), (340, 331, 332, 341), (341, 332, 333, 342), (342, 333, 334, 343), (343, 334, 335, 344), (344, 335, 336, 345), (345, 336, 329, 338), (328, 248, 255, 330), (330, 255, 254, 331), (331, 254, 253, 332), (332, 253, 252, 333), (333, 252, 251, 334), (334, 251, 250, 335), (335, 250, 249, 336), (336, 249, 247, 329), (352, 369, 371, 359), (359, 371, 372, 358), (358, 372, 373, 357), (357, 373, 374, 356), (356, 374, 375, 355), (355, 375, 376, 354), (354, 376, 377, 353), (353, 377, 370, 351), (369, 378, 380, 371), (371, 380, 381, 372), (372, 381, 382, 373), (373, 382, 383, 374), (374, 383, 384, 375), (375, 384, 385, 376), (376, 385, 386, 377), (377, 386, 379, 370), (378, 387, 389, 380), (380, 389, 390, 381), (381, 390, 391, 382), (382, 391, 392, 383), (383, 392, 393, 384), (384, 393, 394, 385), (385, 394, 395, 386), (386, 395, 388, 379), (387, 360, 362, 389), (389, 362, 363, 390), (390, 363, 364, 391), (391, 364, 365, 392), (392, 365, 366, 393), (393, 366, 367, 394), (394, 367, 368, 395), (395, 368, 361, 388), (397, 414, 416, 404), (404, 416, 417, 403), (403, 417, 418, 402), (402, 418, 419, 401), (401, 419, 420, 400), (400, 420, 421, 399), (399, 421, 422, 398), (398, 422, 415, 396), (414, 423, 425, 416), (416, 425, 426, 417), (417, 426, 427, 418), (418, 427, 428, 419), (419, 428, 429, 420), (420, 429, 430, 421), (421, 430, 431, 422), (422, 431, 424, 415), (423, 405, 407, 425), (425, 407, 408, 426), (426, 408, 409, 427), (427, 409, 410, 428), (428, 410, 411, 429), (429, 411, 412, 430), (430, 412, 413, 431), (431, 413, 406, 424), (396, 346, 350, 398), (398, 350, 349, 399), (399, 349, 348, 400), (400, 348, 347, 401), (4, 0, 54, 55, 56, 57, 58, 120, 206, 347, 348, 349, 350, 346, 227, 219, 242, 243, 244, 245, 246, 803, 121, 1, 2, 3), (297, 296, 803, 246), (405, 361, 368, 407), (407, 368, 367, 408), (408, 367, 366, 409), (409, 366, 365, 410), (410, 365, 364, 411), (411, 364, 363, 412), (412, 363, 362, 413), (413, 362, 360, 406), (441, 432, 434, 443), (443, 434, 435, 444), (444, 435, 436, 445), (445, 436, 437, 446), (446, 437, 438, 447), (447, 438, 439, 448), (448, 439, 440, 449), (449, 440, 433, 442), (432, 352, 359, 434), (434, 359, 358, 435), (435, 358, 357, 436), (436, 357, 356, 437), (437, 356, 355, 438), (438, 355, 354, 439), (439, 354, 353, 440), (440, 353, 351, 433), (337, 339, 461, 459), (461, 339, 340, 462), (462, 340, 341, 463), (463, 341, 342, 464), (464, 342, 343, 465), (465, 343, 344, 466), (466, 344, 345, 467), (467, 345, 338, 460), (468, 459, 461, 470), (470, 461, 462, 471), (471, 462, 463, 472), (472, 463, 464, 473), (473, 464, 465, 474), (474, 465, 466, 475), (475, 466, 467, 476), (476, 467, 460, 469), (477, 468, 470, 479), (479, 470, 471, 480), (480, 471, 472, 481), (481, 472, 473, 482), (482, 473, 474, 483), (483, 474, 475, 484), (484, 475, 476, 485), (485, 476, 469, 478), (450, 477, 479, 452), (452, 479, 480, 453), (453, 480, 481, 454), (454, 481, 482, 455), (455, 482, 483, 456), (456, 483, 484, 457), (457, 484, 485, 458), (458, 485, 478, 451), (495, 486, 488, 497), (497, 488, 489, 498), (498, 489, 490, 499), (499, 490, 491, 500), (500, 491, 492, 501), (501, 492, 493, 502), (502, 493, 494, 503), (503, 494, 487, 496), (504, 495, 497, 506), (506, 497, 498, 507), (507, 498, 499, 508), (508, 499, 500, 509), (509, 500, 501, 510), (510, 501, 502, 511), (511, 502, 503, 512), (512, 503, 496, 505), (513, 504, 506, 515), (515, 506, 507, 516), (516, 507, 508, 517), (517, 508, 509, 518), (518, 509, 510, 519), (519, 510, 511, 520), (520, 511, 512, 521), (521, 512, 505, 514), (442, 513, 515, 449), (449, 515, 516, 448), (448, 516, 517, 447), (447, 517, 518, 446), (446, 518, 519, 445), (445, 519, 520, 444), (444, 520, 521, 443), (443, 521, 514, 441), (486, 450, 452, 488), (488, 452, 453, 489), (489, 453, 454, 490), (490, 454, 455, 491), (491, 455, 456, 492), (492, 456, 457, 493), (493, 457, 458, 494), (494, 458, 451, 487), (228, 229, 231, 230, 227, 346, 396, 415, 424, 406, 360, 387, 378, 369, 352, 432, 441, 238, 226), (218, 234, 338, 329, 247, 266, 275, 284, 257, 301, 319, 310, 293, 242, 219, 222, 223, 221, 220), (337, 459, 468, 477, 450, 486, 495, 504, 513, 442), (338, 234, 237, 460), (531, 523, 530, 533), (533, 530, 529, 534), (534, 529, 528, 535), (535, 528, 527, 536), (536, 527, 526, 537), (537, 526, 525, 538), (538, 525, 524, 539), (539, 524, 522, 532), (559, 666, 730, 577), (577, 730, 721, 586), (586, 721, 712, 595), (595, 712, 703, 604), (604, 703, 694, 613), (613, 694, 685, 622), (622, 685, 676, 631), (576, 558, 560, 578), (578, 560, 561, 579), (579, 561, 562, 580), (580, 562, 563, 581), (581, 563, 564, 582), (582, 564, 565, 583), (583, 565, 566, 584), (584, 566, 559, 577), (585, 576, 578, 587), (587, 578, 579, 588), (588, 579, 580, 589), (589, 580, 581, 590), (590, 581, 582, 591), (591, 582, 583, 592), (592, 583, 584, 593), (593, 584, 577, 586), (594, 585, 587, 596), (596, 587, 588, 597), (597, 588, 589, 598), (598, 589, 590, 599), (599, 590, 591, 600), (600, 591, 592, 601), (601, 592, 593, 602), (602, 593, 586, 595), (603, 594, 596, 605), (605, 596, 597, 606), (606, 597, 598, 607), (607, 598, 599, 608), (608, 599, 600, 609), (609, 600, 601, 610), (610, 601, 602, 611), (611, 602, 595, 604), (612, 603, 605, 614), (614, 605, 606, 615), (615, 606, 607, 616), (616, 607, 608, 617), (617, 608, 609, 618), (618, 609, 610, 619), (619, 610, 611, 620), (620, 611, 604, 613), (621, 612, 614, 623), (623, 614, 615, 624), (624, 615, 616, 625), (625, 616, 617, 626), (626, 617, 618, 627), (627, 618, 619, 628), (628, 619, 620, 629), (629, 620, 613, 622), (630, 621, 623, 632), (632, 623, 624, 633), (633, 624, 625, 634), (634, 625, 626, 635), (635, 626, 627, 636), (636, 627, 628, 637), (637, 628, 629, 638), (638, 629, 622, 631), (567, 630, 632, 569), (569, 632, 633, 570), (570, 633, 634, 571), (571, 634, 635, 572), (572, 635, 636, 573), (573, 636, 637, 574), (574, 637, 638, 575), (575, 638, 631, 568), (549, 567, 569, 551), (551, 569, 570, 552), (552, 570, 571, 553), (553, 571, 572, 554), (554, 572, 573, 555), (555, 573, 574, 556), (556, 574, 575, 557), (557, 575, 568, 550), (540, 559, 566, 542), (542, 566, 565, 543), (543, 565, 564, 544), (544, 564, 563, 545), (545, 563, 562, 546), (546, 562, 561, 547), (547, 561, 560, 548), (548, 560, 558, 541), (657, 675, 684, 693, 702, 711, 720, 729, 667, 639, 232, 531, 533, 534, 535, 536, 537, 538, 539, 532, 233, 649), (667, 729, 731, 674), (674, 731, 732, 673), (673, 732, 733, 672), (672, 733, 734, 671), (671, 734, 735, 670), (670, 735, 736, 669), (669, 736, 737, 668), (668, 737, 730, 666), (729, 720, 722, 731), (731, 722, 723, 732), (732, 723, 724, 733), (733, 724, 725, 734), (734, 725, 726, 735), (735, 726, 727, 736), (736, 727, 728, 737), (737, 728, 721, 730), (720, 711, 713, 722), (722, 713, 714, 723), (723, 714, 715, 724), (724, 715, 716, 725), (725, 716, 717, 726), (726, 717, 718, 727), (727, 718, 719, 728), (728, 719, 712, 721), (711, 702, 704, 713), (713, 704, 705, 714), (714, 705, 706, 715), (715, 706, 707, 716), (716, 707, 708, 717), (717, 708, 709, 718), (718, 709, 710, 719), (719, 710, 703, 712), (702, 693, 695, 704), (704, 695, 696, 705), (705, 696, 697, 706), (706, 697, 698, 707), (707, 698, 699, 708), (708, 699, 700, 709), (709, 700, 701, 710), (710, 701, 694, 703), (693, 684, 686, 695), (695, 686, 687, 696), (696, 687, 688, 697), (697, 688, 689, 698), (698, 689, 690, 699), (699, 690, 691, 700), (700, 691, 692, 701), (701, 692, 685, 694), (684, 675, 677, 686), (686, 677, 678, 687), (687, 678, 679, 688), (688, 679, 680, 689), (689, 680, 681, 690), (690, 681, 682, 691), (691, 682, 683, 692), (692, 683, 676, 685), (675, 657, 659, 677), (677, 659, 660, 678), (678, 660, 661, 679), (679, 661, 662, 680), (680, 662, 663, 681), (681, 663, 664, 682), (682, 664, 665, 683), (683, 665, 658, 676), (657, 649, 656, 659), (659, 656, 655, 660), (660, 655, 654, 661), (661, 654, 653, 662), (662, 653, 652, 663), (663, 652, 651, 664), (664, 651, 650, 665), (665, 650, 648, 658), (639, 667, 674, 641), (641, 674, 673, 642), (642, 673, 672, 643), (643, 672, 671, 644), (644, 671, 670, 645), (645, 670, 669, 646), (646, 669, 668, 647), (647, 668, 666, 640), (540, 542, 543, 544, 545, 546, 547, 548, 541, 225, 232, 639, 641, 642, 643, 644, 645, 646, 647, 640), (238, 753, 754, 755, 756, 757, 758, 759, 760, 762, 761, 764, 763, 766, 767, 765, 769, 768, 234, 218, 226), (760, 759, 791, 792), (744, 746, 778, 776), (761, 762, 794, 793), (746, 747, 779, 778), (762, 760, 792, 794), (748, 745, 777, 780), (763, 764, 796, 795), (750, 748, 780, 782), (764, 761, 793, 796), (747, 749, 781, 779), (765, 767, 799, 797), (754, 753, 785, 786), (766, 763, 795, 798), (753, 752, 784, 785), (739, 738, 770, 771), (767, 766, 798, 799), (752, 750, 782, 784), (740, 739, 771, 772), (768, 769, 801, 800), (755, 754, 786, 787), (741, 740, 772, 773), (769, 765, 797, 801), (756, 755, 787, 788), (738, 742, 774, 770), (751, 768, 800, 783), (757, 756, 788, 789), (743, 741, 773, 775), (749, 751, 783, 781), (758, 757, 789, 790), (742, 744, 776, 774), (759, 758, 790, 791), (745, 743, 775, 777), (770, 774, 776, 778, 779, 781, 783, 800, 801, 797, 799, 798, 795, 796, 793, 794, 792, 791, 790, 789, 788, 787, 786, 785, 784, 782, 780, 777, 775, 773, 772, 771), (402, 401, 347, 206), (120, 118, 805, 206), (119, 121, 803, 804), (806, 810, 811, 826, 828, 812, 822, 824, 816, 815, 813, 823, 814, 817, 818, 829, 808, 827, 807, 809, 825, 819, 821, 820), (830, 844, 845, 843, 849, 833, 831, 851, 832, 853, 842, 841, 838, 847, 837, 839, 840, 848, 846, 836, 852, 850, 835, 834), (823, 813, 837, 847), (826, 811, 835, 850), (811, 810, 834, 835), (814, 823, 847, 838), (829, 818, 842, 853), (820, 821, 845, 844), (816, 824, 848, 840), (815, 816, 840, 839), (822, 812, 836, 846), (821, 819, 843, 845), (825, 809, 833, 849), (813, 815, 839, 837), (812, 828, 852, 836), (824, 822, 846, 848), (818, 817, 841, 842), (807, 827, 851, 831), (819, 825, 849, 843), (810, 806, 830, 834), (827, 808, 832, 851), (828, 826, 850, 852), (809, 807, 831, 833), (808, 829, 853, 832), (806, 820, 844, 830), (817, 814, 838, 841), (854, 855, 857, 856), (856, 857, 861, 860), (860, 861, 859, 858), (858, 859, 855, 854), (856, 860, 858, 854), (861, 857, 855, 859)])
me_cube_002.polygons.foreach_set('material_index', [1, 1, 1, 1, 1, 1, 1, 1, 1, 1, 1, 1, 1, 1, 1, 1, 1, 1, 1, 1, 1, 1, 1, 1, 1, 1, 1, 1, 1, 1, 1, 1, 1, 1, 1, 1, 1, 1, 1, 1, 1, 1, 1, 1, 1, 1, 1, 1, 1, 1, 1, 1, 1, 1, 1, 1, 1, 1, 1, 1, 1, 1, 1, 1, 1, 1, 1, 1, 1, 1, 1, 1, 1, 1, 1, 1, 1, 1, 1, 1, 1, 1, 1, 1, 1, 1, 1, 1, 1, 1, 1, 1, 1, 1, 1, 1, 1, 1, 1, 1, 1, 1, 1, 1, 1, 1, 1, 1, 1, 1, 1, 1, 1, 1, 1, 1, 1, 1, 1, 1, 1, 1, 1, 1, 1, 1, 1, 1, 1, 1, 1, 1, 1, 1, 1, 1, 1, 1, 1, 1, 1, 1, 1, 1, 1, 1, 1, 1, 0, 0, 0, 0, 0, 0, 0, 0, 0, 0, 0, 0, 0, 0, 0, 0, 0, 0, 0, 0, 0, 0, 0, 0, 0, 0, 0, 0, 0, 0, 0, 0, 0, 0, 0, 0, 0, 0, 0, 0, 0, 0, 0, 0, 0, 0, 0, 0, 0, 0, 0, 0, 0, 0, 0, 0, 0, 0, 0, 0, 0, 0, 0, 0, 0, 0, 0, 0, 0, 0, 0, 0, 0, 0, 0, 0, 0, 0, 0, 0, 0, 0, 0, 0, 0, 0, 0, 0, 0, 0, 0, 0, 0, 0, 0, 0, 0, 0, 0, 0, 0, 0, 0, 0, 0, 0, 0, 0, 0, 0, 0, 0, 0, 0, 0, 0, 0, 0, 0, 0, 0, 0, 0, 0, 0, 0, 0, 0, 0, 0, 0, 0, 0, 0, 0, 0, 0, 0, 0, 0, 0, 0, 0, 0, 0, 0, 0, 0, 0, 0, 0, 0, 0, 0, 0, 0, 0, 0, 0, 0, 0, 0, 0, 0, 0, 0, 0, 0, 0, 0, 0, 0, 0, 0, 0, 0, 0, 0, 0, 0, 0, 0, 0, 0, 0, 0, 0, 0, 0, 0, 0, 0, 0, 0, 0, 0, 0, 0, 0, 0, 0, 0, 0, 0, 0, 0, 0, 0, 0, 0, 0, 0, 0, 0, 0, 0, 0, 0, 0, 0, 0, 0, 0, 0, 0, 0, 0, 0, 0, 0, 0, 0, 0, 0, 0, 0, 0, 0, 0, 0, 0, 0, 0, 0, 0, 0, 0, 0, 0, 0, 0, 0, 0, 0, 0, 0, 0, 0, 0, 0, 0, 0, 0, 0, 0, 0, 0, 0, 0, 0, 0, 0, 0, 0, 0, 0, 0, 0, 0, 0, 0, 0, 0, 0, 0, 0, 0, 0, 0, 0, 0, 0, 0, 0, 0, 0, 0, 0, 0, 0, 0, 0, 0, 0, 0, 0, 0, 0, 0, 0, 0, 0, 0, 0, 0, 0, 0, 0, 0, 0, 0, 0, 0, 0, 0, 0, 0, 0, 0, 0, 0, 0, 0, 0, 0, 0, 0, 0, 0, 0, 0, 0, 0, 0, 0, 0, 0, 0, 0, 0, 0, 0, 0, 0, 0, 0, 0, 0, 0, 0, 0, 0, 0, 0, 0, 0, 0, 0, 0, 0, 0, 0, 0, 0, 0, 0, 0, 0, 0, 0, 0, 0, 0, 0, 0, 0, 0, 0, 0, 0, 0, 0, 0, 0, 0, 0, 0, 0, 0, 0, 0, 0, 0, 0, 0, 0, 0, 0, 0, 0, 0, 0, 0, 0, 0, 0, 0, 0, 0, 0, 0, 0, 0, 0, 0, 0, 0, 0, 0, 0, 0, 0, 0, 0, 0, 0, 0, 0, 0, 0, 0, 0, 0, 0, 0, 0, 0, 0, 0, 0, 0, 0, 0, 0, 0, 0, 0, 0, 0, 0, 0, 0, 0, 2, 2, 2, 2, 2, 2, 2, 2, 2, 2, 2, 2, 2, 2, 2, 2, 2, 2, 2, 2, 2, 2, 2, 2, 2, 2, 2, 2, 2, 2, 2, 2, 2, 0, 1, 1, 0, 0, 0, 0, 0, 0, 0, 0, 0, 0, 0, 0, 0, 0, 0, 0, 0, 0, 0, 0, 0, 0, 0, 0, 0, 0, 0, 0, 0, 0, 0, 0])
_k = set([(0, 4), (0, 54), (1, 2), (1, 121), (2, 3), (3, 4), (54, 55), (55, 56), (56, 57), (57, 58), (58, 120), (108, 110), (108, 116), (109, 111), (109, 117), (110, 149), (111, 150), (112, 134), (112, 149), (113, 135), (113, 150), (114, 128), (114, 151), (115, 129), (115, 152), (116, 153), (117, 154), (118, 120), (118, 139), (119, 121), (119, 141), (120, 206), (121, 803), (122, 123), (122, 125), (123, 132), (124, 126), (124, 133), (125, 160), (126, 127), (127, 161), (128, 130), (129, 131), (130, 132), (131, 133), (134, 170), (135, 171), (136, 142), (136, 160), (137, 143), (137, 161), (138, 139), (138, 157), (140, 141), (140, 158), (142, 144), (143, 145), (144, 146), (145, 159), (146, 157), (147, 151), (147, 155), (148, 152), (148, 156), (153, 155), (154, 156), (158, 159), (162, 163), (162, 166), (163, 185), (164, 169), (164, 187), (165, 166), (165, 201), (167, 168), (167, 182), (168, 169), (170, 172), (171, 173), (172, 195), (173, 196), (174, 177), (174, 179), (175, 176), (175, 181), (176, 178), (177, 204), (178, 205), (179, 180), (180, 194), (181, 193), (182, 203), (183, 186), (183, 197), (184, 188), (184, 198), (185, 186), (187, 188), (189, 190), (189, 194), (190, 191), (191, 192), (192, 193), (195, 199), (196, 200), (197, 199), (198, 200), (201, 202), (202, 204), (203, 205), (206, 347), (207, 208), (207, 235), (208, 209), (208, 216), (209, 212), (209, 802), (210, 211), (210, 213), (211, 215), (212, 214), (213, 214), (215, 217), (216, 217), (218, 220), (218, 226), (218, 234), (219, 222), (219, 227), (219, 242), (220, 221), (220, 228), (221, 223), (222, 223), (224, 233), (224, 522), (224, 549), (225, 232), (225, 523), (225, 541), (226, 228), (226, 238), (227, 230), (227, 346), (228, 229), (229, 231), (230, 231), (232, 531), (232, 639), (233, 532), (233, 649), (234, 237), (235, 236), (236, 237), (238, 239), (239, 240), (240, 241), (241, 802), (242, 243), (243, 244), (244, 245), (245, 246), (246, 803), (346, 350), (347, 348), (348, 349), (349, 350), (522, 524), (523, 530), (524, 525), (525, 526), (526, 527), (527, 528), (528, 529), (529, 530), (531, 533), (532, 539), (533, 534), (534, 535), (535, 536), (536, 537), (537, 538), (538, 539), (540, 542), (540, 640), (541, 548), (542, 543), (543, 544), (544, 545), (545, 546), (546, 547), (547, 548), (549, 551), (550, 557), (550, 648), (551, 552), (552, 553), (553, 554), (554, 555), (555, 556), (556, 557), (639, 641), (640, 647), (641, 642), (642, 643), (643, 644), (644, 645), (645, 646), (646, 647), (648, 650), (649, 656), (650, 651), (651, 652), (652, 653), (653, 654), (654, 655), (655, 656), (738, 739), (738, 742), (739, 740), (740, 741), (741, 743), (742, 744), (743, 745), (744, 746), (745, 748), (746, 747), (747, 749), (748, 750), (749, 751), (750, 752), (751, 768), (752, 753), (753, 754), (754, 755), (755, 756), (756, 757), (757, 758), (758, 759), (759, 760), (760, 762), (761, 762), (761, 764), (763, 764), (763, 766), (765, 767), (765, 769), (766, 767), (768, 769), (770, 771), (770, 774), (771, 772), (772, 773), (773, 775), (774, 776), (775, 777), (776, 778), (777, 780), (778, 779), (779, 781), (780, 782), (781, 783), (782, 784), (783, 800), (784, 785), (785, 786), (786, 787), (787, 788), (788, 789), (789, 790), (790, 791), (791, 792), (792, 794), (793, 794), (793, 796), (795, 796), (795, 798), (797, 799), (797, 801), (798, 799), (800, 801), (806, 810), (806, 820), (807, 809), (807, 827), (808, 827), (808, 829), (809, 825), (809, 833), (810, 811), (811, 826), (812, 822), (812, 828), (813, 815), (813, 823), (814, 817), (814, 823), (815, 816), (816, 824), (817, 818), (818, 829), (819, 821), (819, 825), (820, 821), (822, 824), (825, 849), (826, 828), (830, 834), (830, 844), (831, 833), (831, 851), (832, 851), (832, 853), (833, 849), (834, 835), (835, 850), (836, 846), (836, 852), (837, 839), (837, 847), (838, 841), (838, 847), (839, 840), (840, 848), (841, 842), (842, 853), (843, 845), (843, 849), (844, 845), (846, 848), (850, 852)])
me_cube_002.attributes.new('sharp_edge', 'BOOLEAN', 'EDGE').data.foreach_set('value', [ (min(e.vertices), max(e.vertices)) in _k for e in me_cube_002.edges])
_uv = me_cube_002.uv_layers.new(name='UVMap')
_uv.uv.foreach_set('vector', [0.0, 0.0, 0.0, 0.0, 0.0, 0.0, 0.0, 0.0, 0.0, 0.0, 0.0, 0.0, 0.0, 0.0, 0.0, 0.0, 0.0, 0.0, 0.0, 0.0, 0.0, 0.0, 0.0, 0.0, 0.0, 0.0, 0.0, 0.0, 0.0, 0.0, 0.0, 0.0, 0.0, 0.0, 0.0, 0.0, 0.0, 0.0, 0.0, 0.0, 0.0, 0.0, 0.0, 0.0, 0.0, 0.0, 0.0, 0.0, 0.0, 0.0, 0.0, 0.0, 0.0, 0.0, 0.0, 0.0, 0.0, 0.0, 0.0, 0.0, 0.0, 0.0, 0.0, 0.0, 0.0, 0.0, 0.0, 0.0, 0.0, 0.0, 0.0, 0.0, 0.0, 0.0, 0.0, 0.0, 0.0, 0.0, 0.0, 0.0, 0.0, 0.0, 0.0, 0.0, 0.0, 0.0, 0.0, 0.0, 0.0, 0.0, 0.0, 0.0, 0.0, 0.0, 0.0, 0.0, 0.0, 0.0, 0.0, 0.0, 0.0, 0.0, 0.0, 0.0, 0.0, 0.0, 0.0, 0.0, 0.0, 0.0, 0.0, 0.0, 0.0, 0.0, 0.0, 0.0, 0.0, 0.0, 0.0, 0.0, 0.0, 0.0, 0.0, 0.0, 0.0, 0.0, 0.0, 0.0, 0.0, 0.0, 0.0, 0.0, 0.0, 0.0, 0.0, 0.0, 0.0, 0.0, 0.0, 0.0, 0.0, 0.0, 0.0, 0.0, 0.0, 0.0, 0.0, 0.0, 0.0, 0.0, 0.0, 0.0, 0.0, 0.0, 0.0, 0.0, 0.0, 0.0, 0.0, 0.0, 0.0, 0.0, 0.0, 0.0, 0.0, 0.0, 0.0, 0.0, 0.0, 0.0, 0.0, 0.0, 0.0, 0.0, 0.0, 0.0, 0.0, 0.0, 0.0, 0.0, 0.0, 0.0, 0.0, 0.0, 0.0, 0.0, 0.0, 0.0, 0.0, 0.0, 0.0, 0.0, 0.0, 0.0, 0.0, 0.0, 0.0, 0.0, 0.0, 0.0, 0.0, 0.0, 0.0, 0.0, 0.0, 0.0, 0.0, 0.0, 0.0, 0.0, 0.0, 0.0, 0.0, 0.0, 0.0, 0.0, 0.0, 0.0, 0.0, 0.0, 0.0, 0.0, 0.0, 0.0, 0.0, 0.0, 0.0, 0.0, 0.0, 0.0, 0.0, 0.0, 0.0, 0.0, 0.0, 0.0, 0.0, 0.0, 0.0, 0.0, 0.0, 0.0, 0.0, 0.0, 0.0, 0.0, 0.0, 0.0, 0.0, 0.0, 0.0, 0.0, 0.0, 0.0, 0.0, 0.0, 0.0, 0.0, 0.0, 0.0, 0.0, 0.0, 0.0, 0.0, 0.0, 0.0, 0.0, 0.0, 0.0, 0.0, 0.0, 0.0, 0.0, 0.0, 0.0, 0.0, 0.0, 0.0, 0.0, 0.0, 0.0, 0.0, 0.0, 0.0, 0.0, 0.0, 0.0, 0.0, 0.0, 0.0, 0.0, 0.0, 0.0, 0.0, 0.0, 0.0, 0.0, 0.0, 0.0, 0.0, 0.0, 0.0, 0.0, 0.0, 0.0, 0.0, 0.0, 0.0, 0.0, 0.0, 0.0, 0.0, 0.0, 0.0, 0.0, 0.0, 0.0, 0.0, 0.0, 0.0, 0.0, 0.0, 0.0, 0.0, 0.0, 0.0, 0.0, 0.0, 0.0, 0.0, 0.0, 0.0, 0.0, 0.0, 0.0, 0.0, 0.0, 0.0, 0.0, 0.0, 0.0, 0.0, 0.0, 0.0, 0.0, 0.0, 0.0, 0.0, 0.0, 0.0, 0.0, 0.0, 0.0, 0.0, 0.0, 0.0, 0.0, 0.0, 0.0, 0.0, 0.0, 0.0, 0.0, 0.0, 0.0, 0.0, 0.0, 0.0, 0.0, 0.0, 0.0, 0.0, 0.0, 0.0, 0.0, 0.0, 0.0, 0.0, 0.0, 0.0, 0.0, 0.0, 0.0, 0.0, 0.0, 0.0, 0.0, 0.0, 0.0, 0.0, 0.0, 0.0, 0.0, 0.0, 0.0, 0.0, 0.0, 0.0, 0.0, 0.0, 0.0, 0.0, 0.0, 0.0, 0.0, 0.0, 0.0, 0.0, 0.0, 0.0, 0.0, 0.0, 0.0, 0.0, 0.0, 0.0, 0.0, 0.0, 0.0, 0.0, 0.0, 0.0, 0.0, 0.0, 0.0, 0.0, 0.0, 0.0, 0.0, 0.0, 0.0, 0.0, 0.0, 0.0, 0.0, 0.0, 0.0, 0.0, 0.0, 0.0, 0.0, 0.0, 0.0, 0.0, 0.0, 0.0, 0.0, 0.0, 0.0, 0.0, 0.0, 0.0, 0.0, 0.0, 0.0, 0.0, 0.0, 0.0, 0.0, 0.0, 0.0, 0.0, 0.0, 0.0, 0.0, 0.0, 0.0, 0.0, 0.0, 0.0, 0.0, 0.0, 0.0, 0.0, 0.0, 0.0, 0.0, 0.0, 0.0, 0.0, 0.0, 0.0, 0.0, 0.0, 0.0, 0.0, 0.0, 0.0, 0.0, 0.0, 0.0, 0.0, 0.0, 0.0, 0.0, 0.0, 0.0, 0.0, 0.0, 0.0, 0.0, 0.0, 0.0, 0.0, 0.0, 0.0, 0.0, 0.0, 0.0, 0.0, 0.0, 0.0, 0.0, 0.0, 0.0, 0.0, 0.0, 0.0, 0.0, 0.0, 0.0, 0.0, 0.0, 0.0, 0.0, 0.0, 0.0, 0.0, 0.0, 0.0, 0.0, 0.0, 0.0, 0.0, 0.0, 0.0, 0.0, 0.0, 0.0, 0.0, 0.0, 0.0, 0.0, 0.0, 0.0, 0.0, 0.0, 0.0, 0.0, 0.0, 0.0, 0.0, 0.0, 0.0, 0.0, 0.0, 0.0, 0.0, 0.0, 0.0, 0.0, 0.0, 0.0, 0.0, 0.0, 0.0, 0.0, 0.0, 0.0, 0.0, 0.0, 0.0, 0.0, 0.0, 0.0, 0.0, 0.0, 0.0, 0.0, 0.0, 0.0, 0.0, 0.0, 0.0, 0.0, 0.0, 0.0, 0.0, 0.0, 0.0, 0.0, 0.0, 0.0, 0.0, 0.0, 0.0, 0.0, 0.0, 0.0, 0.0, 0.0, 0.0, 0.0, 0.0, 0.0, 0.0, 0.0, 0.0, 0.0, 0.0, 0.0, 0.0, 0.0, 0.0, 0.0, 0.0, 0.0, 0.0, 0.0, 0.0, 0.0, 0.0, 0.0, 0.0, 0.0, 0.0, 0.0, 0.0, 0.0, 0.0, 0.0, 0.0, 0.0, 0.0, 0.0, 0.0, 0.0, 0.0, 0.0, 0.0, 0.0, 0.0, 0.0, 0.0, 0.0, 0.0, 0.0, 0.0, 0.0, 0.0, 0.0, 0.0, 0.0, 0.0, 0.0, 0.0, 0.0, 0.0, 0.0, 0.0, 0.0, 0.0, 0.0, 0.0, 0.0, 0.0, 0.0, 0.0, 0.0, 0.0, 0.0, 0.0, 0.0, 0.0, 0.0, 0.0, 0.0, 0.0, 0.0, 0.0, 0.0, 0.0, 0.0, 0.0, 0.0, 0.0, 0.0, 0.0, 0.0, 0.0, 0.0, 0.0, 0.0, 0.0, 0.0, 0.0, 0.0, 0.0, 0.0, 0.0, 0.0, 0.0, 0.0, 0.0, 0.0, 0.0, 0.0, 0.0, 0.0, 0.0, 0.0, 0.0, 0.0, 0.0, 0.0, 0.0, 0.0, 0.0, 0.0, 0.0, 0.0, 0.0, 0.0, 0.0, 0.0, 0.0, 0.0, 0.0, 0.0, 0.0, 0.0, 0.0, 0.0, 0.0, 0.0, 0.0, 0.0, 0.0, 0.0, 0.0, 0.0, 0.0, 0.0, 0.0, 0.0, 0.0, 0.0, 0.0, 0.0, 0.0, 0.0, 0.0, 0.0, 0.0, 0.0, 0.0, 0.0, 0.0, 0.0, 0.0, 0.0, 0.0, 0.0, 0.0, 0.0, 0.0, 0.0, 0.0, 0.0, 0.0, 0.0, 0.0, 0.0, 0.0, 0.0, 0.0, 0.0, 0.0, 0.0, 0.0, 0.0, 0.0, 0.0, 0.0, 0.0, 0.0, 0.0, 0.0, 0.0, 0.0, 0.0, 0.0, 0.0, 0.0, 0.0, 0.0, 0.0, 0.0, 0.0, 0.0, 0.0, 0.0, 0.0, 0.0, 0.0, 0.0, 0.0, 0.0, 0.0, 0.0, 0.0, 0.0, 0.0, 0.0, 0.0, 0.0, 0.0, 0.0, 0.0, 0.0, 0.0, 0.0, 0.0, 0.0, 0.0, 0.0, 0.0, 0.0, 0.0, 0.0, 0.0, 0.0, 0.0, 0.0, 0.0, 0.0, 0.0, 0.0, 0.0, 0.0, 0.0, 0.0, 0.0, 0.0, 0.0, 0.0, 0.0, 0.0, 0.0, 0.0, 0.0, 0.0, 0.0, 0.0, 0.0, 0.0, 0.0, 0.0, 0.0, 0.0, 0.0, 0.0, 0.0, 0.0, 0.0, 0.0, 0.0, 0.0, 0.0, 0.0, 0.0, 0.0, 0.0, 0.0, 0.0, 0.0, 0.0, 0.0, 0.0, 0.0, 0.0, 0.0, 0.0, 0.0, 0.0, 0.0, 0.0, 0.0, 0.0, 0.0, 0.0, 0.0, 0.0, 0.0, 0.0, 0.0, 0.0, 0.0, 0.0, 0.0, 0.0, 0.0, 0.0, 0.0, 0.0, 0.0, 0.0, 0.0, 0.0, 0.0, 0.0, 0.0, 0.0, 0.0, 0.0, 0.0, 0.0, 0.0, 0.0, 0.0, 0.0, 0.0, 0.0, 0.0, 0.0, 0.0, 0.0, 0.0, 0.0, 0.0, 0.0, 0.0, 0.0, 0.0, 0.0, 0.0, 0.0, 0.0, 0.0, 0.0, 0.0, 0.0, 0.0, 0.0, 0.0, 0.0, 0.0, 0.0, 0.0, 0.0, 0.0, 0.0, 0.0, 0.0, 0.0, 0.0, 0.0, 0.0, 0.0, 0.0, 0.0, 0.0, 0.0, 0.0, 0.0, 0.0, 0.0, 0.0, 0.0, 0.0, 0.0, 0.0, 0.0, 0.0, 0.0, 0.0, 0.0, 0.0, 0.0, 0.0, 0.0, 0.0, 0.0, 0.0, 0.0, 0.0, 0.0, 0.0, 0.0, 0.0, 0.0, 0.0, 0.0, 0.0, 0.0, 0.0, 0.0, 0.0, 0.0, 0.0, 0.0, 0.0, 0.0, 0.0, 0.0, 0.0, 0.0, 0.0, 0.0, 0.0, 0.0, 0.0, 0.0, 0.0, 0.0, 0.0, 0.0, 0.0, 0.0, 0.0, 0.0, 0.0, 0.0, 0.0, 0.0, 0.0, 0.0, 0.0, 0.0, 0.0, 0.0, 0.0, 0.0, 0.0, 0.0, 0.0, 0.0, 0.0, 0.0, 0.0, 0.0, 0.0, 0.0, 0.0, 0.0, 0.0, 0.0, 0.0, 0.0, 0.0, 0.0, 0.0, 0.0, 0.0, 0.0, 0.0, 0.0, 0.0, 0.0, 0.0, 0.0, 0.0, 0.0, 0.0, 0.0, 0.0, 0.0, 0.0, 0.0, 0.0, 0.0, 0.0, 0.0, 0.0, 0.0, 0.0, 0.0, 0.0, 0.0, 0.0, 0.0, 0.0, 0.0, 0.0, 0.0, 0.0, 0.0, 0.0, 0.0, 0.0, 0.0, 0.0, 0.0, 0.0, 0.0, 0.0, 0.0, 0.0, 0.0, 0.0, 0.0, 0.0, 0.0, 0.0, 0.0, 0.0, 0.0, 0.0, 0.0, 0.0, 0.0, 0.0, 0.0, 0.0, 0.0, 0.0, 0.0, 0.0, 0.0, 0.0, 0.0, 0.0, 0.0, 0.0, 0.0, 0.0, 0.0, 0.0, 0.0, 0.0, 0.0, 0.0, 0.0, 0.0, 0.0, 0.0, 0.0, 0.0, 0.0, 0.0, 0.0, 0.0, 0.0, 0.0, 0.0, 0.0, 0.0, 0.0, 0.0, 0.0, 0.0, 0.0, 0.0, 0.0, 0.0, 0.0, 0.0, 0.0, 0.0, 0.0, 0.0, 0.0, 0.0, 0.0, 0.0, 0.0, 0.0, 0.0, 0.0, 0.0, 0.0, 0.0, 0.0, 0.0, 0.0, 0.0, 0.0, 0.0, 0.0, 0.0, 0.0, 0.0, 0.0, 0.0, 0.0, 0.0, 0.0, 0.0, 0.0, 0.0, 0.0, 0.0, 0.0, 0.0, 0.0, 0.0, 0.0, 0.0, 0.0, 0.0, 0.0, 0.0, 0.0, 0.0, 0.0, 0.0, 0.0, 0.0, 0.0, 0.0, 0.0, 0.0, 0.0, 0.0, 0.0, 0.0, 0.0, 0.0, 0.0, 0.0, 0.0, 0.0, 0.0, 0.0, 0.0, 0.0, 0.0, 0.0, 0.0, 0.0, 0.0, 0.0, 0.0, 0.0, 0.0, 0.0, 0.0, 0.0, 0.0, 0.0, 0.0, 0.0, 0.0, 0.0, 0.0, 0.0, 0.0, 0.0, 0.0, 0.0, 0.0, 0.0, 0.0, 0.0, 0.0, 0.0, 0.0, 0.0, 0.0, 0.0, 0.0, 0.0, 0.0, 0.0, 0.0, 0.0, 0.0, 0.0, 0.0, 0.0, 0.0, 0.0, 0.0, 0.0, 0.0, 0.0, 0.0, 0.0, 0.0, 0.0, 0.0, 0.0, 0.0, 0.0, 0.0, 0.0, 0.0, 0.0, 0.0, 0.0, 0.0, 0.0, 0.0, 0.0, 0.0, 0.0, 0.0, 0.0, 0.0, 0.0, 0.0, 0.0, 0.0, 0.0, 0.0, 0.0, 0.0, 0.0, 0.0, 0.0, 0.0, 0.0, 0.0, 0.0, 0.0, 0.0, 0.0, 0.0, 0.0, 0.0, 0.0, 0.0, 0.0, 0.0, 0.0, 0.0, 0.0, 0.0, 0.0, 0.0, 0.0, 0.0, 0.0, 0.0, 0.0, 0.0, 0.0, 0.0, 0.0, 0.0, 0.0, 0.0, 0.0, 0.0, 0.0, 0.0, 0.0, 0.0, 0.0, 0.0, 0.0, 0.0, 0.0, 0.0, 0.0, 0.0, 0.0, 0.0, 0.0, 0.0, 0.0, 0.0, 0.0, 0.0, 0.0, 0.0, 0.0, 0.0, 0.0, 0.0, 0.0, 0.0, 0.0, 0.0, 0.0, 0.0, 0.0, 0.0, 0.0, 0.0, 0.0, 0.0, 0.0, 0.0, 0.0, 0.0, 0.0, 0.0, 0.0, 0.0, 0.0, 0.0, 0.0, 0.0, 0.0, 0.0, 0.0, 0.0, 0.0, 0.0, 0.0, 0.0, 0.0, 0.0, 0.0, 0.0, 0.0, 0.0, 0.0, 0.0, 0.0, 0.0, 0.0, 0.0, 0.0, 0.0, 0.0, 0.0, 0.0, 0.0, 0.0, 0.0, 0.0, 0.0, 0.0, 0.0, 0.0, 0.0, 0.0, 0.0, 0.0, 0.0, 0.0, 0.0, 0.0, 0.0, 0.0, 0.0, 0.0, 0.0, 0.0, 0.0, 0.0, 0.0, 0.0, 0.0, 0.0, 0.0, 0.0, 0.0, 0.0, 0.0, 0.0, 0.0, 0.0, 0.0, 0.0, 0.0, 0.0, 0.0, 0.0, 0.0, 0.0, 0.0, 0.0, 0.0, 0.0, 0.0, 0.0, 0.0, 0.0, 0.0, 0.0, 0.0, 0.0, 0.0, 0.0, 0.0, 0.0, 0.0, 0.0, 0.0, 0.0, 0.0, 0.0, 0.0, 0.0, 0.0, 0.0, 0.0, 0.0, 0.0, 0.0, 0.0, 0.0, 0.0, 0.0, 0.0, 0.0, 0.0, 0.0, 0.0, 0.0, 0.0, 0.0, 0.0, 0.0, 0.0, 0.0, 0.0, 0.0, 0.0, 0.0, 0.0, 0.0, 0.0, 0.0, 0.0, 0.0, 0.0, 0.0, 0.0, 0.0, 0.0, 0.0, 0.0, 0.0, 0.0, 0.0, 0.0, 0.0, 0.0, 0.0, 0.0, 0.0, 0.0, 0.0, 0.0, 0.0, 0.0, 0.0, 0.0, 0.0, 0.0, 0.0, 0.0, 0.0, 0.0, 0.0, 0.0, 0.0, 0.0, 0.0, 0.0, 0.0, 0.0, 0.0, 0.0, 0.0, 0.0, 0.0, 0.0, 0.0, 0.0, 0.0, 0.0, 0.0, 0.0, 0.0, 0.0, 0.0, 0.0, 0.0, 0.0, 0.0, 0.0, 0.0, 0.0, 0.0, 0.0, 0.0, 0.0, 0.0, 0.0, 0.0, 0.0, 0.0, 0.0, 0.0, 0.0, 0.0, 0.0, 0.0, 0.0, 0.0, 0.0, 0.0, 0.0, 0.0, 0.0, 0.0, 0.0, 0.0, 0.0, 0.0, 0.0, 0.0, 0.0, 0.0, 0.0, 0.0, 0.0, 0.0, 0.0, 0.0, 0.0, 0.0, 0.0, 0.0, 0.0, 0.0, 0.0, 0.0, 0.0, 0.0, 0.0, 0.0, 0.0, 0.0, 0.0, 0.0, 0.0, 0.0, 0.0, 0.0, 0.0, 0.0, 0.0, 0.0, 0.0, 0.0, 0.0, 0.0, 0.0, 0.0, 0.0, 0.0, 0.0, 0.0, 0.0, 0.0, 0.0, 0.0, 0.0, 0.0, 0.0, 0.0, 0.0, 0.0, 0.0, 0.0, 0.0, 0.0, 0.0, 0.0, 0.0, 0.0, 0.0, 0.0, 0.0, 0.0, 0.0, 0.0, 0.0, 0.0, 0.0, 0.0, 0.0, 0.0, 0.0, 0.0, 0.0, 0.0, 0.0, 0.0, 0.0, 0.0, 0.0, 0.0, 0.0, 0.0, 0.0, 0.0, 0.0, 0.0, 0.0, 0.0, 0.0, 0.0, 0.0, 0.0, 0.0, 0.0, 0.0, 0.0, 0.0, 0.0, 0.0, 0.0, 0.0, 0.0, 0.0, 0.0, 0.0, 0.0, 0.0, 0.0, 0.0, 0.0, 0.0, 0.0, 0.0, 0.0, 0.0, 0.0, 0.0, 0.0, 0.0, 0.0, 0.0, 0.0, 0.0, 0.0, 0.0, 0.0, 0.0, 0.0, 0.0, 0.0, 0.0, 0.0, 0.0, 0.0, 0.0, 0.0, 0.0, 0.0, 0.0, 0.0, 0.0, 0.0, 0.0, 0.0, 0.0, 0.0, 0.0, 0.0, 0.0, 0.0, 0.0, 0.0, 0.0, 0.0, 0.0, 0.0, 0.0, 0.0, 0.0, 0.0, 0.0, 0.0, 0.0, 0.0, 0.0, 0.0, 0.0, 0.0, 0.0, 0.0, 0.0, 0.0, 0.0, 0.0, 0.0, 0.0, 0.0, 0.0, 0.0, 0.0, 0.0, 0.0, 0.0, 0.0, 0.0, 0.0, 0.0, 0.0, 0.0, 0.0, 0.0, 0.0, 0.0, 0.0, 0.0, 0.0, 0.0, 0.0, 0.0, 0.0, 0.0, 0.0, 0.0, 0.0, 0.0, 0.0, 0.0, 0.0, 0.0, 0.0, 0.0, 0.0, 0.0, 0.0, 0.0, 0.0, 0.0, 0.0, 0.0, 0.0, 0.0, 0.0, 0.0, 0.0, 0.0, 0.0, 0.0, 0.0, 0.0, 0.0, 0.0, 0.0, 0.0, 0.0, 0.0, 0.0, 0.0, 0.0, 0.0, 0.0, 0.0, 0.0, 0.0, 0.0, 0.0, 0.0, 0.0, 0.0, 0.0, 0.0, 0.0, 0.0, 0.0, 0.0, 0.0, 0.0, 0.0, 0.0, 0.0, 0.0, 0.0, 0.0, 0.0, 0.0, 0.0, 0.0, 0.0, 0.0, 0.0, 0.0, 0.0, 0.0, 0.0, 0.0, 0.0, 0.0, 0.0, 0.0, 0.0, 0.0, 0.0, 0.0, 0.0, 0.0, 0.0, 0.0, 0.0, 0.0, 0.0, 0.0, 0.0, 0.0, 0.0, 0.0, 0.0, 0.0, 0.0, 0.0, 0.0, 0.0, 0.0, 0.0, 0.0, 0.0, 0.0, 0.0, 0.0, 0.0, 0.0, 0.0, 0.0, 0.0, 0.0, 0.0, 0.0, 0.0, 0.0, 0.0, 0.0, 0.0, 0.0, 0.0, 0.0, 0.0, 0.0, 0.0, 0.0, 0.0, 0.0, 0.0, 0.0, 0.0, 0.0, 0.0, 0.0, 0.0, 0.0, 0.0, 0.0, 0.0, 0.0, 0.0, 0.0, 0.0, 0.0, 0.0, 0.0, 0.0, 0.0, 0.0, 0.0, 0.0, 0.0, 0.0, 0.0, 0.0, 0.0, 0.0, 0.0, 0.0, 0.0, 0.0, 0.0, 0.0, 0.0, 0.0, 0.0, 0.0, 0.0, 0.0, 0.0, 0.0, 0.0, 0.0, 0.0, 0.0, 0.0, 0.0, 0.0, 0.0, 0.0, 0.0, 0.0, 0.0, 0.0, 0.0, 0.0, 0.0, 0.0, 0.0, 0.0, 0.0, 0.0, 0.0, 0.0, 0.0, 0.0, 0.0, 0.0, 0.0, 0.0, 0.0, 0.0, 0.0, 0.0, 0.0, 0.0, 0.0, 0.0, 0.0, 0.0, 0.0, 0.0, 0.0, 0.0, 0.0, 0.0, 0.0, 0.0, 0.0, 0.0, 0.0, 0.0, 0.0, 0.0, 0.0, 0.0, 0.0, 0.0, 0.0, 0.0, 0.0, 0.0, 0.0, 0.0, 0.0, 0.0, 0.0, 0.0, 0.0, 0.0, 0.0, 0.0, 0.0, 0.0, 0.0, 0.0, 0.0, 0.0, 0.0, 0.0, 0.0, 0.0, 0.0, 0.0, 0.0, 0.0, 0.0, 0.0, 0.0, 0.0, 0.0, 0.0, 0.0, 0.0, 0.0, 0.0, 0.0, 0.0, 0.0, 0.0, 0.0, 0.0, 0.0, 0.0, 0.0, 0.0, 0.0, 0.0, 0.0, 0.0, 0.0, 0.0, 0.0, 0.0, 0.0, 0.0, 0.0, 0.0, 0.0, 0.0, 0.0, 0.0, 0.0, 0.0, 0.0, 0.0, 0.0, 0.0, 0.0, 0.0, 0.0, 0.0, 0.0, 0.0, 0.0, 0.0, 0.0, 0.0, 0.0, 0.0, 0.0, 0.0, 0.0, 0.0, 0.0, 0.0, 0.0, 0.0, 0.0, 0.0, 0.0, 0.0, 0.0, 0.0, 0.0, 0.0, 0.0, 0.0, 0.0, 0.0, 0.0, 0.0, 0.0, 0.0, 0.0, 0.0, 0.0, 0.0, 0.0, 0.0, 0.0, 0.0, 0.0, 0.0, 0.0, 0.0, 0.0, 0.0, 0.0, 0.0, 0.0, 0.0, 0.0, 0.0, 0.0, 0.0, 0.0, 0.0, 0.0, 0.0, 0.0, 0.0, 0.0, 0.0, 0.0, 0.0, 0.0, 0.0, 0.0, 0.0, 0.0, 0.0, 0.0, 0.0, 0.0, 0.0, 0.0, 0.0, 0.0, 0.0, 0.0, 0.0, 0.0, 0.0, 0.0, 0.0, 0.0, 0.0, 0.0, 0.0, 0.0, 0.0, 0.0, 0.0, 0.0, 0.0, 0.0, 0.0, 0.0, 0.0, 0.0, 0.0, 0.0, 0.0, 0.0, 0.0, 0.0, 0.0, 0.0, 0.0, 0.0, 0.0, 0.0, 0.0, 0.0, 0.0, 0.0, 0.0, 0.0, 0.0, 0.0, 0.0, 0.0, 0.0, 0.0, 0.0, 0.0, 0.0, 0.0, 0.0, 0.0, 0.0, 0.0, 0.0, 0.0, 0.0, 0.0, 0.0, 0.0, 0.0, 0.0, 0.0, 0.0, 0.0, 0.0, 0.0, 0.0, 0.0, 0.0, 0.0, 0.0, 0.0, 0.0, 0.0, 0.0, 0.0, 0.0, 0.0, 0.0, 0.0, 0.0, 0.0, 0.0, 0.0, 0.0, 0.0, 0.0, 0.0, 0.0, 0.0, 0.0, 0.0, 0.0, 0.0, 0.0, 0.0, 0.0, 0.0, 0.0, 0.0, 0.0, 0.0, 0.0, 0.0, 0.0, 0.0, 0.0, 0.0, 0.0, 0.0, 0.0, 0.0, 0.0, 0.0, 0.0, 0.0, 0.0, 0.0, 0.0, 0.0, 0.0, 0.0, 0.0, 0.0, 0.0, 0.0, 0.0, 0.0, 0.0, 0.0, 0.0, 0.0, 0.0, 0.0, 0.0, 0.0, 0.0, 0.0, 0.0, 0.0, 0.0, 0.0, 0.0, 0.0, 0.0, 0.0, 0.0, 0.0, 0.0, 0.0, 0.0, 0.0, 0.0, 0.0, 0.0, 0.0, 0.0, 0.0, 0.0, 0.0, 0.0, 0.0, 0.0, 0.0, 0.0, 0.0, 0.0, 0.0, 0.0, 0.0, 0.0, 0.0, 0.0, 0.0, 0.0, 0.0, 0.0, 0.0, 0.0, 0.0, 0.0, 0.0, 0.0, 0.0, 0.0, 0.0, 0.0, 0.0, 0.0, 0.0, 0.0, 0.0, 0.0, 0.0, 0.0, 0.0, 0.0, 0.0, 0.0, 0.0, 0.0, 0.0, 0.0, 0.0, 0.0, 0.0, 0.0, 0.0, 0.0, 0.0, 0.0, 0.0, 0.0, 0.0, 0.0, 0.0, 0.0, 0.0, 0.0, 0.0, 0.0, 0.0, 0.0, 0.0, 0.0, 0.0, 0.0, 0.0, 0.0, 0.0, 0.0, 0.0, 0.0, 0.0, 0.0, 0.0, 0.0, 0.0, 0.0, 0.0, 0.0, 0.0, 0.0, 0.0, 0.0, 0.0, 0.0, 0.0, 0.0, 0.0, 0.0, 0.0, 0.0, 0.0, 0.0, 0.0, 0.0, 0.0, 0.0, 0.0, 0.0, 0.0, 0.0, 0.0, 0.0, 0.0, 0.0, 0.0, 0.0, 0.0, 0.0, 0.0, 0.0, 0.0, 0.0, 0.0, 0.0, 0.0, 0.0, 0.0, 0.0, 0.0, 0.0, 0.0, 0.0, 0.0, 0.0, 0.0, 0.0, 0.0, 0.0, 0.0, 0.0, 0.0, 0.0, 0.0, 0.0, 0.0, 0.0, 0.0, 0.0, 0.0, 0.0, 0.0, 0.0, 0.0, 0.0, 0.0, 0.0, 0.0, 0.0, 0.0, 0.0, 0.0, 0.0, 0.0, 0.0, 0.0, 0.0, 0.0, 0.0, 0.0, 0.0, 0.0, 0.0, 0.0, 0.0, 0.0, 0.0, 0.0, 0.0, 0.0, 0.0, 0.0, 0.0, 0.0, 0.0, 0.0, 0.0, 0.0, 0.0, 0.0, 0.0, 0.0, 0.0, 0.0, 0.0, 0.0, 0.0, 0.0, 0.0, 0.0, 0.0, 0.0, 0.0, 0.0, 0.0, 0.0, 0.0, 0.0, 0.0, 0.0, 0.0, 0.0, 0.0, 0.0, 0.0, 0.0, 0.0, 0.0, 0.0, 0.0, 0.0, 0.0, 0.0, 0.0, 0.0, 0.0, 0.0, 0.0, 0.0, 0.0, 0.0, 0.0, 0.0, 0.0, 0.0, 0.0, 0.0, 0.0, 0.0, 0.0, 0.0, 0.0, 0.0, 0.0, 0.0, 0.0, 0.0, 0.0, 0.0, 0.0, 0.0, 0.0, 0.0, 0.0, 0.0, 0.0, 0.0, 0.0, 0.0, 0.0, 0.0, 0.0, 0.0, 0.0, 0.0, 0.0, 0.0, 0.0, 0.0, 0.0, 0.0, 0.0, 0.0, 0.0, 0.0, 0.0, 0.0, 0.0, 0.0, 0.0, 0.0, 0.0, 0.0, 0.0, 0.0, 0.0, 0.0, 0.0, 0.0, 0.0, 0.0, 0.0, 0.0, 0.0, 0.0, 0.0, 0.0, 0.0, 0.0, 0.0, 0.0, 0.0, 0.0, 0.0, 0.0, 0.0, 0.0, 0.0, 0.0, 0.0, 0.0, 0.0, 0.0, 0.0, 0.0, 0.0, 0.0, 0.0, 0.0, 0.0, 0.0, 0.0, 0.0, 0.0, 0.0, 0.0, 0.0, 0.0, 0.0, 0.0, 0.0, 0.0, 0.0, 0.0, 0.0, 0.0, 0.0, 0.0, 0.0, 0.0, 0.0, 0.0, 0.0, 0.0, 0.0, 0.0, 0.0, 0.0, 0.0, 0.0, 0.0, 0.0, 0.0, 0.0, 0.0, 0.0, 0.0, 0.0, 0.0, 0.0, 0.0, 0.0, 0.0, 0.0, 0.0, 0.0, 0.0, 0.0, 0.0, 0.0, 0.0, 0.0, 0.0, 0.0, 0.0, 0.0, 0.0, 0.0, 0.0, 0.0, 0.0, 0.0, 0.0, 0.0, 0.0, 0.0, 0.0, 0.0, 0.0, 0.0, 0.0, 0.0, 0.0, 0.0, 0.0, 0.0, 0.0, 0.0, 0.0, 0.0, 0.0, 0.0, 0.0, 0.0, 0.0, 0.0, 0.0, 0.0, 0.0, 0.0, 0.0, 0.0, 0.0, 0.0, 0.0, 0.0, 0.0, 0.0, 0.0, 0.0, 0.0, 0.0, 0.0, 0.0, 0.0, 0.0, 0.0, 0.0, 0.0, 0.0, 0.0, 0.0, 0.0, 0.0, 0.0, 0.0, 0.0, 0.0, 0.0, 0.0, 0.0, 0.0, 0.0, 0.0, 0.0, 0.0, 0.0, 0.0, 0.0, 0.0, 0.0, 0.0, 0.0, 0.0, 0.0, 0.0, 0.0, 0.0, 0.0, 0.0, 0.0, 0.0, 0.0, 0.0, 0.0, 0.0, 0.0, 0.0, 0.0, 0.0, 0.0, 0.0, 0.0, 0.0, 0.0, 0.0, 0.0, 0.0, 0.0, 0.0, 0.0, 0.0, 0.0, 0.0, 0.0, 0.0, 0.0, 0.0, 0.0, 0.0, 0.0, 0.0, 0.0, 0.0, 0.0, 0.0, 0.0, 0.0, 0.0, 0.0, 0.0, 0.0, 0.0, 0.0, 0.0, 0.0, 0.0, 0.0, 0.0, 0.0, 0.0, 0.0, 0.0, 0.0, 0.0, 0.0, 0.0, 0.0, 0.0, 0.0, 0.0, 0.0, 0.0, 0.0, 0.0, 0.0, 0.0, 0.0, 0.0, 0.0, 0.0, 0.0, 0.0, 0.0, 0.0, 0.0, 0.0, 0.0, 0.0, 0.0, 0.0, 0.0, 0.0, 0.0, 0.0, 0.0, 0.0, 0.0, 0.0, 0.0, 0.0, 0.0, 0.0, 0.0, 0.0, 0.0, 0.0, 0.0, 0.0, 0.0, 0.0, 0.0, 0.0, 0.0, 0.0, 0.0, 0.0, 0.0, 0.0, 0.0, 0.0, 0.0, 0.0, 0.0, 0.0, 0.0, 0.0, 0.0, 0.0, 0.0, 0.0, 0.0, 0.0, 0.0, 0.0, 0.0, 0.0, 0.0, 0.0, 0.0, 0.0, 0.0, 0.0, 0.0, 0.0, 0.0, 0.0, 0.0, 0.0, 0.0, 0.0, 0.0, 0.0, 0.0, 0.0, 0.0, 0.0, 0.0, 0.0, 0.0, 0.0, 0.0, 0.0, 0.0, 0.0, 0.0, 0.0, 0.0, 0.0, 0.0, 0.0, 0.0, 0.0, 0.0, 0.0, 0.0, 0.0, 0.0, 0.0, 0.0, 0.0, 0.0, 0.0, 0.0, 0.0, 0.0, 0.0, 0.0, 0.0, 0.0, 0.0, 0.0, 0.0, 0.0, 0.0, 0.0, 0.0, 0.0, 0.0, 0.0, 0.0, 0.0, 0.0, 0.0, 0.0, 0.0, 0.0, 0.0, 0.0, 0.0, 0.0, 0.0, 0.0, 0.0, 0.0, 0.0, 0.0, 0.0, 0.0, 0.0, 0.0, 0.0, 0.0, 0.0, 0.0, 0.0, 0.0, 0.0, 0.0, 0.0, 0.0, 0.0, 0.0, 0.0, 0.0, 0.0, 0.0, 0.0, 0.0, 0.0, 0.0, 0.0, 0.0, 0.0, 0.0, 0.0, 0.0, 0.0, 0.0, 0.0, 0.0, 0.0, 0.0, 0.0, 0.0, 0.0, 0.0, 0.0, 0.0, 0.0, 0.0, 0.0, 0.0, 0.0, 0.0, 0.0, 0.0, 0.0, 0.0, 0.0, 0.0, 0.0, 0.0, 0.0, 0.0, 0.0, 0.0, 0.0, 0.0, 0.0, 0.0, 0.0, 0.0, 0.0, 0.0, 0.0, 0.0, 0.0, 0.0, 0.0, 0.0, 0.0, 0.0, 0.0, 0.0, 0.0, 0.0, 0.0, 0.0, 0.0, 0.0, 0.0, 0.0, 0.0, 0.0, 0.0, 0.0, 0.0, 0.0, 0.0, 0.0, 0.0, 0.0, 0.0, 0.0, 0.0, 0.0, 0.0, 0.0, 0.0, 0.0, 0.0, 0.0, 0.0, 0.0, 0.0, 0.0, 0.0, 0.0, 0.0, 0.0, 0.0, 0.0, 0.0, 0.0, 0.0, 0.0, 0.0, 0.0, 0.0, 0.0, 0.0, 0.0, 0.0, 0.0, 0.0, 0.0, 0.0, 0.0, 0.0, 0.0, 0.0, 0.0, 0.0, 0.0, 0.0, 0.0, 0.0, 0.0, 0.0, 0.0, 0.0, 0.0, 0.0, 0.0, 0.0, 0.0, 0.0, 0.0, 0.0, 0.0, 0.0, 0.0, 0.0, 0.0, 0.0, 0.0, 0.0, 0.0, 0.0, 0.0, 0.0, 0.0, 0.0, 0.0, 0.0, 0.0, 0.0, 0.0, 0.0, 0.0, 0.0, 0.0, 0.0, 0.0, 0.0, 0.0, 0.0, 0.0, 0.0, 0.0, 0.0, 0.0, 0.0, 0.0, 0.0, 0.0, 0.0, 0.0, 0.0, 0.0, 0.0, 0.0, 0.0, 0.0, 0.0, 0.0, 0.0, 0.0, 0.0, 0.0, 0.0, 0.0, 0.0, 0.0, 0.0, 0.0, 0.0, 0.0, 0.0, 0.0, 0.0, 0.0, 0.0, 0.0, 0.0, 0.0, 0.0, 0.0, 0.0, 0.0, 0.0, 0.0, 0.0, 0.0, 0.0, 0.0, 0.0, 0.0, 0.0, 0.0, 0.0, 0.0, 0.0, 0.0, 0.0, 0.0, 0.0, 0.0, 0.0, 0.0, 0.0, 0.0, 0.0, 0.0, 0.0, 0.0, 0.0, 0.0, 0.0, 0.0, 0.0, 0.0, 0.0, 0.0, 0.0, 0.0, 0.0, 0.0, 0.0, 0.0, 0.0, 0.0, 0.0, 0.0, 0.0, 0.0, 0.0, 0.0, 0.0, 0.0, 0.0, 0.0, 0.0, 0.0, 0.0, 0.0, 0.0, 0.0, 0.0, 0.0, 0.0, 0.0, 0.0, 0.0, 0.0, 0.0, 0.0, 0.0, 0.0, 0.0, 0.0, 0.0, 0.0, 0.0, 0.0, 0.0, 0.0, 0.0, 0.0, 0.0, 0.0, 0.0, 0.0, 0.0, 0.0, 0.0, 0.0, 0.0, 0.0, 0.0, 0.0, 0.0, 0.0, 0.0, 0.0, 0.0, 0.0, 0.0, 0.0, 0.0, 0.0, 0.0, 0.0, 0.0, 0.0, 0.0, 0.0, 0.0, 0.0, 0.0, 0.0, 0.0, 0.0, 0.0, 0.0, 0.0, 0.0, 0.0, 0.0, 0.0, 0.0, 0.0, 0.0, 0.0, 0.0, 0.0, 0.0, 0.0, 0.0, 0.0, 0.0, 0.0, 0.0, 0.0, 0.0, 0.0, 0.0, 0.0, 0.0, 0.0, 0.0, 0.0, 0.0, 0.0, 0.0, 0.0, 0.0, 0.0, 0.0, 0.0, 0.0, 0.0, 0.0, 0.0, 0.0, 0.0, 0.0, 0.0, 0.0, 0.0, 0.0, 0.0, 0.0, 0.0, 0.0, 0.0, 0.0, 0.0, 0.0, 0.0, 0.0, 0.0, 0.0, 0.0, 0.0, 0.0, 0.0, 0.0, 0.0, 0.0, 0.0, 0.0, 0.0, 0.0, 0.0, 0.0, 0.0, 0.0, 0.0, 0.0, 0.0, 0.0, 0.0, 0.0, 0.0, 0.0, 0.0, 0.0, 0.0, 0.0, 0.0, 0.0, 0.0, 0.0, 0.0, 0.0, 0.0, 0.0, 0.0, 0.0, 0.0, 0.0, 0.0, 0.0, 0.0, 0.0, 0.0, 0.0, 0.0, 0.0, 0.0, 0.0, 0.0, 0.0, 0.0, 0.0, 0.0, 0.0, 0.0, 0.0, 0.0, 0.0, 0.0, 0.0, 0.0, 0.0, 0.0, 0.0, 0.0, 0.0, 0.0, 0.0, 0.0, 0.0, 0.0, 0.0, 0.0, 0.0, 0.0, 0.0, 0.0, 0.0, 0.0, 0.0, 0.0, 0.0, 0.0, 0.0, 0.0, 0.0, 0.0, 0.0, 0.0, 0.0, 0.0, 0.0, 0.0, 0.0, 0.0, 0.0, 0.0, 0.0, 0.0, 0.0, 0.0, 0.0, 0.0, 0.0, 0.0, 0.0, 0.0, 0.0, 0.0, 0.0, 0.0, 0.0, 0.0, 0.0, 0.0, 0.0, 0.0, 0.0, 0.0, 0.0, 0.0, 0.0, 0.0, 0.0, 0.0, 0.0, 0.0, 0.0, 0.0, 0.0, 0.0, 0.0, 0.0, 0.0, 0.0, 0.0, 0.0, 0.0, 0.0, 0.0, 0.0, 0.0, 0.0, 0.0, 0.0, 0.0, 0.0, 0.0, 0.0, 0.0, 0.0, 0.0, 0.0, 0.0, 0.0, 0.0, 0.0, 0.0, 0.0, 0.0, 0.0, 0.0, 0.0, 0.0, 0.0, 0.0, 0.0, 0.0, 0.0, 0.0, 0.0, 0.0, 0.0, 0.0, 0.0, 0.0, 0.0, 0.0, 0.0, 0.0, 0.0, 0.0, 0.0, 0.0, 0.0, 0.0, 0.0, 0.0, 0.0, 0.0, 0.0, 0.0, 0.0, 0.0, 0.0, 0.0, 0.0, 0.0, 0.0, 0.0, 0.0, 0.0, 0.0, 0.0, 0.0, 0.0, 0.0, 0.0, 0.0, 0.0, 0.0, 0.0, 0.0, 0.0, 0.0, 0.0, 0.0, 0.0, 0.0, 0.0, 0.0, 0.0, 0.0, 0.0, 0.0, 0.0, 0.0, 0.0, 0.0, 0.0, 0.0, 0.0, 0.0, 0.0, 0.0, 0.0, 0.0, 0.0, 0.0, 0.0, 0.0, 0.0, 0.0, 0.0, 0.0, 0.0, 0.0, 0.0, 0.0, 0.0, 0.0, 0.0, 0.0, 0.0, 0.0, 0.0, 0.0, 0.0, 0.0, 0.0, 0.0, 0.0, 0.0, 0.0, 0.0, 0.0, 0.0, 0.0, 0.0, 0.0, 0.0, 0.0, 0.0, 0.0, 0.0, 0.0, 0.0, 0.0, 0.0, 0.0, 0.0, 0.0, 0.0, 0.0, 0.0, 0.0, 0.0, 0.0, 0.0, 0.0, 0.0, 0.0, 0.0, 0.0, 0.0, 0.0, 0.0, 0.0, 0.0, 0.0, 0.0, 0.0, 0.0, 0.0, 0.0, 0.0, 0.0, 0.0, 0.0, 0.0, 0.0, 0.0, 0.0, 0.0, 0.0, 0.0, 0.0, 0.0, 0.0, 0.0, 0.0, 0.0, 0.0, 0.0, 0.0, 0.0, 0.0, 0.0, 0.0, 0.0, 0.0, 0.0, 0.0, 0.0, 0.0, 0.0, 0.0, 0.0, 0.0, 0.0, 0.0, 0.0, 0.0, 0.0, 0.0, 0.0, 0.0, 0.0, 0.0, 0.0, 0.0, 0.0, 0.0, 0.0, 0.0, 0.0, 0.0, 0.0, 0.0, 0.0, 0.0, 0.0, 0.0, 0.0, 0.0, 0.0, 0.0, 0.0, 0.0, 0.0, 0.0, 0.0, 0.0, 0.0, 0.0, 0.0, 0.0, 0.0, 0.0, 0.0, 0.0, 0.0, 0.0, 0.0, 0.0, 0.0, 0.0, 0.0, 0.0, 0.0, 0.0, 0.0, 0.0, 0.0, 0.0, 0.0, 0.0, 0.0, 0.0, 0.0, 0.0, 0.0, 0.0, 0.0, 0.0, 0.0, 0.0, 0.0, 0.0, 0.0, 0.0, 0.0, 0.0, 0.0, 0.0, 0.0, 0.0, 0.0, 0.0, 0.0, 0.0, 0.0, 0.0, 0.0, 0.0, 0.0, 0.0, 0.0, 0.0, 0.0, 0.0, 0.0, 0.0, 0.0, 0.0, 0.0, 0.0, 0.0, 0.0, 0.0, 0.0, 0.0, 0.0, 0.0, 0.0, 0.0, 0.0, 0.0, 0.0, 0.0, 0.0, 0.0, 0.0, 0.0, 0.0, 0.0, 0.0, 0.0, 0.0, 0.0, 0.0, 0.0, 0.0, 0.0, 0.0, 0.0, 0.0, 0.0, 0.0, 0.0, 0.0, 0.0, 0.0, 0.0, 0.0, 0.0, 0.0, 0.0, 0.0, 0.0, 0.0, 0.0, 0.0, 0.0, 0.0, 0.0, 0.0, 0.0, 0.0, 0.0, 0.0, 0.0, 0.0, 0.0, 0.0, 0.0, 0.0, 0.0, 0.0, 0.0, 0.0, 0.0, 0.0, 0.0, 0.0, 0.0, 0.0, 0.0, 0.0, 0.0, 0.0, 0.0, 0.0, 0.0, 0.0, 0.0, 0.0, 0.0, 0.0, 0.0, 0.0, 0.0, 0.0, 0.0, 0.0, 0.0, 0.0, 0.0, 0.0, 0.0, 0.0, 0.0, 0.0, 0.0, 0.0, 0.0, 0.0, 0.0, 0.0, 0.0, 0.0, 0.0, 0.0, 0.0, 0.0, 0.0, 0.0, 0.0, 0.0, 0.0, 0.0, 0.0, 0.0, 0.0, 0.0, 0.0, 0.0, 0.0, 0.0, 0.0, 0.0, 0.0, 0.0, 0.0, 0.0, 0.0, 0.0, 0.0, 0.0, 0.0, 0.0, 0.0, 0.0, 0.0, 0.0, 0.0, 0.0, 0.0, 0.0, 0.0, 0.0, 0.0, 0.0, 0.0, 0.0, 0.0, 0.0, 0.0, 0.0, 0.0, 0.0, 0.0, 0.0, 0.0, 0.0, 0.0, 0.0, 0.0, 0.0, 0.0, 0.0, 0.0, 0.0, 0.0, 0.0, 0.0, 0.0, 0.0, 0.0, 0.0, 0.0, 0.0, 0.0, 0.0, 0.0, 0.0, 0.0, 0.0, 0.0, 0.0, 0.0, 0.0, 0.0, 0.0, 0.0, 0.0, 0.0, 0.0, 0.0, 0.0, 0.0, 0.0, 0.0, 0.0, 0.0, 0.0, 0.0, 0.0, 0.0, 0.0, 0.0, 0.0, 0.0, 0.0, 0.0, 0.0, 0.0, 0.0, 0.0, 0.0, 0.0, 0.0, 0.0, 0.0, 0.0, 0.0, 0.0, 0.0, 0.0, 0.0, 0.0, 0.0, 0.0, 0.0, 0.0, 0.0, 0.0, 0.0, 0.0, 0.0, 0.0, 0.0, 0.0, 0.0, 0.0, 0.0, 0.0, 0.0, 0.0, 0.0, 0.0, 0.0, 0.0, 0.0, 0.0, 0.0, 0.0, 0.0, 0.0, 0.0, 0.0, 0.0, 0.0, 0.0, 0.0, 0.0, 0.0, 0.0, 0.0, 0.0, 0.0, 0.0, 0.0, 0.0, 0.0, 0.0, 0.0, 0.0, 0.0, 0.0, 0.0, 0.0, 0.0, 0.0, 0.0, 0.0, 0.0, 0.0, 0.0, 0.0, 0.0, 0.0, 0.0, 0.0, 0.0, 0.0, 0.0, 0.0, 0.0, 0.0, 0.0, 0.0, 0.0, 0.0, 0.0, 0.0, 0.0, 0.0, 0.0, 0.0, 0.0, 0.0, 0.0, 0.0, 0.0, 0.0, 0.0, 0.0, 0.0, 0.0, 0.0, 0.0, 0.0, 0.0, 0.0, 0.0, 0.0, 0.0, 0.0, 0.0, 0.0, 0.0, 0.0, 0.0, 0.0, 0.0, 0.0, 0.0, 0.0, 0.0, 0.0, 0.0, 0.0, 0.0, 0.0, 0.0, 0.0, 0.0, 0.0, 0.0, 0.0, 0.0, 0.0, 0.0, 0.0, 0.0, 0.0, 0.0, 0.0, 0.0, 0.0, 0.0, 0.0, 0.0, 0.0, 0.0, 0.0, 0.0, 0.0, 0.0, 0.0, 0.0, 0.0, 0.0, 0.0, 0.0, 0.0, 0.0, 0.0, 0.0, 0.0, 0.0, 0.0, 0.0, 0.0, 0.0, 0.0, 0.0, 0.0, 0.0, 0.0, 0.0, 0.0, 0.0, 0.0, 0.0, 0.0, 0.0, 0.0, 0.0, 0.0, 0.0, 0.0, 0.0, 0.0, 0.0, 0.0, 0.0, 0.0, 0.0, 0.0, 0.0, 0.0, 0.0, 0.0, 0.0, 0.0, 0.0, 0.0, 0.0, 0.0, 0.0, 0.0, 0.0, 0.0, 0.0, 0.0, 0.0, 0.0, 0.0, 0.0, 0.0, 0.0, 0.0, 0.0, 0.0, 0.0, 0.0, 0.0, 0.0, 0.0, 0.0, 0.0, 0.0, 0.0, 0.0, 0.0, 0.0, 0.0, 0.0, 0.0, 0.0, 0.0, 0.0, 0.0, 0.0, 0.0, 0.0, 0.0, 0.0, 0.0, 0.0, 0.0, 0.0, 0.0, 0.0, 0.0, 0.0, 0.0, 0.0, 0.0, 0.0, 0.0, 0.0, 0.0, 0.0, 0.0, 0.0, 0.0, 0.0, 0.0, 0.0, 0.0, 0.0, 0.0, 0.0, 0.0, 0.0, 0.0, 0.0, 0.0, 0.0, 0.0, 0.0, 0.0, 0.0, 0.0, 0.0, 0.0, 0.0, 0.0, 0.0, 0.0, 0.0, 0.0, 0.0, 0.0, 0.0, 0.0, 0.0, 0.0, 0.0, 0.0, 0.0, 0.0, 0.0, 0.0, 0.0, 0.0, 0.0, 0.0, 0.0, 0.0, 0.0, 0.0, 0.0, 0.0, 0.0, 0.0, 0.0, 0.0, 0.0, 0.0, 0.0, 0.0, 0.0, 0.0, 0.0, 0.0, 0.0, 0.0, 0.0, 0.0, 0.0, 0.0, 0.0, 0.0, 0.0, 0.0, 0.0, 0.0, 0.0, 0.0, 0.0, 0.0, 0.0, 0.0, 0.0, 0.0, 0.0, 0.0, 0.0, 0.0, 0.0, 0.0, 0.0, 0.0, 0.0, 0.0, 0.0, 0.0, 0.0, 0.0, 0.0, 0.0, 0.0, 0.0, 0.0, 0.0, 0.0, 0.0, 0.0, 0.0, 0.0, 0.0, 0.0, 0.0, 0.0, 0.0, 0.0, 0.0, 0.0, 0.0, 0.0, 0.0, 0.0, 0.0, 0.0, 0.0, 0.0, 0.0, 0.0, 0.0, 0.0, 0.0, 0.0, 0.0, 0.0, 0.0, 0.0, 0.0, 0.0, 0.0, 0.0, 0.0, 0.0, 0.0, 0.0, 0.0, 0.0, 0.0, 0.0, 0.0, 0.0, 0.0, 0.0, 0.0, 0.0, 0.0, 0.0, 0.0, 0.0, 0.0, 0.0, 0.0, 0.0, 0.0, 0.0, 0.0, 0.0, 0.0, 0.0, 0.0, 0.0, 0.0, 0.0, 0.0, 0.0, 0.0, 0.0, 0.0, 0.0, 0.0, 0.0, 0.0, 0.0, 0.0, 0.0, 0.0, 0.0, 0.0, 0.0, 0.0, 0.0, 0.0, 0.0, 0.0, 0.0, 0.0, 0.0, 0.0, 0.0, 0.0, 0.0, 0.0, 0.0, 0.0, 0.0, 0.0, 0.0, 0.0, 0.0, 0.0, 0.0, 0.0, 0.0, 0.0, 0.0, 0.0, 0.0, 0.0, 0.0, 0.0, 0.0, 0.0, 0.0, 0.0, 0.0, 0.0, 0.0, 0.0, 0.0, 0.0, 0.0, 0.0, 0.0, 0.0, 0.0, 0.0, 0.0, 0.0, 0.0, 0.0, 0.0, 0.0, 0.0, 0.0, 0.0, 0.0, 0.0, 0.0, 0.0, 0.0, 0.0, 0.0, 0.0, 0.0, 0.0, 0.0, 0.0, 0.0, 0.0, 0.0, 0.0, 0.0, 0.0, 0.0, 0.0, 0.0, 0.0, 0.0, 0.0, 0.0, 0.0, 0.0, 0.0, 0.0, 0.0, 0.0, 0.0, 0.0, 0.0, 0.0, 0.0, 0.0, 0.0, 0.0, 0.0, 0.0, 0.0, 0.0, 0.0, 0.0, 0.0, 0.0, 0.0, 0.0, 0.0, 0.0, 0.0, 0.0, 0.0, 0.0, 0.0, 0.0, 0.0, 0.0, 0.0, 0.0, 0.0, 0.0, 0.0, 0.0, 0.0, 0.0, 0.0, 0.0, 0.0, 0.0, 0.0, 0.0, 0.0, 0.0, 0.0, 0.0, 0.0, 0.0, 0.0, 0.0, 0.0, 0.0, 0.0, 0.0, 0.0, 0.0, 0.0, 0.0, 0.0, 0.0, 0.0, 0.0, 0.0, 0.0, 0.0, 0.0, 0.0, 0.0, 0.0, 0.0, 0.0, 0.0, 0.0, 0.0, 0.0, 0.0, 0.0, 0.0, 0.0, 0.0, 0.0, 0.0, 0.0, 0.0, 0.0, 0.0, 0.0, 0.0, 0.0, 0.0, 0.0, 0.0, 0.0, 0.0, 0.0, 0.0, 0.0, 0.0, 0.0, 0.0, 0.0, 0.0, 0.0, 0.0, 0.0, 0.0, 0.0, 0.0, 0.0, 0.0, 0.0, 0.0, 0.0, 0.0, 0.0, 0.0, 0.0, 0.0, 0.0, 0.0, 0.0, 0.0, 0.0, 0.0, 0.0, 0.0, 0.0, 0.0, 0.0, 0.0, 0.0, 0.0, 0.0, 0.0, 0.0, 0.0, 0.0, 0.0, 0.0, 0.0, 0.0, 0.0, 0.0, 0.0, 0.0, 0.0, 0.0, 0.0, 0.0, 0.0, 0.0, 0.0, 0.0, 0.0, 0.0, 0.0, 0.0, 0.0, 0.0, 0.0, 0.0, 0.0, 0.0, 0.0, 0.0, 0.0, 0.0, 0.0, 0.0, 0.0, 0.0, 0.0, 0.0, 0.0, 0.0, 0.0, 0.0, 0.0, 0.0, 0.0, 0.0, 0.0, 0.0, 0.0, 0.0, 0.0, 0.0, 0.0, 0.0, 0.0, 0.0, 0.0, 0.0, 0.0, 0.0, 0.0, 0.0, 0.0, 0.0, 0.0, 0.0, 0.0, 0.0, 0.0, 0.0, 0.0, 0.0, 0.0, 0.0, 0.0, 0.0, 0.0, 0.0, 0.0, 0.0, 0.0, 0.0, 0.0, 0.0, 0.0, 0.0, 0.0, 0.0, 0.0, 0.0, 0.0, 0.0, 0.0, 0.0, 0.0, 0.0, 0.0, 0.0, 0.0, 0.0, 0.0, 0.0, 0.0, 0.0, 0.0, 0.0, 0.0, 0.0, 0.0, 0.0, 0.0, 0.0, 0.0, 0.0, 0.0, 0.0, 0.0, 0.0, 0.0, 0.0, 0.0, 0.0, 0.0, 0.0, 0.0, 0.0, 0.0, 0.0, 0.0, 0.0, 0.0, 0.0, 0.0, 0.0, 0.0, 0.0, 0.0, 0.0, 0.0, 0.0, 0.0, 0.0, 0.0, 0.0, 0.0, 0.0, 0.0, 0.0, 0.0, 0.0, 0.0, 0.0, 0.0, 0.0, 0.0, 0.0, 0.0, 0.0, 0.0, 0.0, 0.0, 0.0, 0.0, 0.0, 0.0, 0.0, 0.0, 0.0, 0.0, 0.0, 0.0, 0.0, 0.0, 0.0, 0.0, 0.0, 0.0, 0.0, 0.0, 0.0, 0.0, 0.0, 0.0, 0.0, 0.0, 0.0, 0.0, 0.0, 0.0, 0.0, 0.0, 0.0, 0.0, 0.0, 0.0, 0.0, 0.0, 0.0, 0.0, 0.0, 0.0, 0.0, 0.0, 0.0, 0.0, 0.0, 0.0, 0.0, 0.0, 0.0, 0.0, 0.0, 0.0, 0.0, 0.0, 0.0, 0.0, 0.0, 0.0, 0.0, 0.0, 0.0, 0.0, 0.0, 0.0, 0.0, 0.0, 0.0, 0.0, 0.0, 0.0, 0.0, 0.0, 0.0, 0.0, 0.0, 0.0, 0.0, 0.0, 0.0, 0.0, 0.0, 0.0, 0.0, 0.0, 0.0, 0.0, 0.0, 0.0, 0.0, 0.0, 0.0, 0.0, 0.0, 0.0, 0.0, 0.0, 0.0, 0.0, 0.0, 0.0, 0.0, 0.0, 0.0, 0.0, 0.0, 0.0, 0.0, 0.0, 0.0, 0.0, 0.0, 0.0, 0.0, 0.0, 0.0, 0.0, 0.0, 0.0, 0.0, 0.0, 0.0, 0.0, 0.0, 0.0, 0.0, 0.0, 0.0, 0.0, 0.0, 0.0, 0.0, 0.0, 0.0, 0.0, 0.0, 0.0, 0.0, 0.0, 0.0, 0.0, 0.0, 0.0, 0.0, 0.0, 0.0, 0.0, 0.0, 0.0, 0.0, 0.0, 0.0, 0.0, 0.0, 0.0, 0.0, 0.0, 0.0, 0.0, 0.0, 0.0, 0.0, 0.0, 0.0, 0.0, 0.0, 0.0, 0.0, 0.0, 0.0, 0.0, 0.0, 0.0, 0.0, 0.0, 0.0, 0.0, 0.0, 0.0, 0.0, 0.0, 0.0, 0.0, 0.0, 0.0, 0.0, 0.0, 0.0, 0.0, 0.0, 0.0, 0.0, 0.0, 0.0, 0.0, 0.0, 0.0, 0.0, 0.0, 0.0, 0.0, 0.0, 0.0, 0.0, 0.0, 0.0, 0.0, 0.0, 0.0, 0.0, 0.0, 0.0, 0.0, 0.0, 0.0, 0.0, 0.0, 0.0, 0.0, 0.0, 0.0, 0.0, 0.0, 0.0, 0.0, 0.0, 0.0, 0.0, 0.0, 0.0, 0.0, 0.0, 0.0, 0.0, 0.0, 0.0, 0.0, 0.0, 0.0, 0.0, 0.0, 0.0, 0.0, 0.0, 0.0, 0.0, 0.0, 0.0, 0.0, 0.0, 0.0, 0.0, 0.0, 0.0, 0.0, 0.0, 0.0, 0.0, 0.0, 0.0, 0.0, 0.0, 0.0, 0.0, 0.0, 0.0, 0.0, 0.0, 0.0, 0.0, 0.0, 0.0, 0.0, 0.0, 0.0, 0.0, 0.0, 0.0, 0.0, 0.0, 0.0, 0.0, 0.0, 0.0, 0.0, 0.0, 0.0, 0.0, 0.0, 0.0, 0.0, 0.0, 0.0, 0.0, 0.0, 0.0, 0.0, 0.0, 0.0, 0.0, 0.0, 0.0, 0.0, 0.0, 0.0, 0.0, 0.0, 0.0, 0.0, 0.0, 0.0, 0.0, 0.0, 0.0, 0.0, 0.0, 0.0, 0.0, 0.0, 0.0, 0.0, 0.0, 0.0, 0.0, 0.0, 0.0, 0.0, 0.0, 0.0, 0.0, 0.0, 0.0, 0.0, 0.0, 0.0, 0.0, 0.0, 0.0, 0.0, 0.0, 0.0, 0.0, 0.0, 0.0, 0.0, 0.0, 0.0, 0.0, 0.0, 0.0, 0.0, 0.0, 0.0, 0.0, 0.0, 0.0, 0.0, 0.0, 0.0, 0.0, 0.0, 0.0, 0.0, 0.0, 0.0, 0.0, 0.0, 0.0, 0.0, 0.0, 0.0, 0.0, 0.0, 0.0, 0.0, 0.0, 0.0, 0.0, 0.0, 0.0, 0.0, 0.0, 0.0, 0.0, 0.0, 0.0, 0.0, 0.0, 0.0, 0.0, 0.0, 0.0, 0.0, 0.0, 0.0, 0.0, 0.0, 0.0, 0.0, 0.0, 0.0, 0.0, 0.0, 0.0, 0.0, 0.0, 0.0, 0.0, 0.0, 0.0, 0.0, 0.0, 0.0, 0.0, 0.0, 0.0, 0.0, 0.0, 0.0, 0.0, 0.0, 0.0, 0.0, 0.0, 0.0, 0.0, 0.0, 0.0, 0.0, 0.0, 0.0, 0.0, 0.0, 0.0, 0.0, 0.0, 0.0, 0.0, 0.0, 0.0, 0.0, 0.0, 0.0, 0.0, 0.0, 0.0, 0.0, 0.0, 0.0, 0.0, 0.0, 0.0, 0.0, 0.0, 0.0, 0.0, 0.0, 0.0, 0.0, 0.0, 0.0, 0.0, 0.0, 0.0, 0.0, 0.0, 0.0, 0.0, 0.0, 0.0, 0.0, 0.0, 0.0, 0.0, 0.0, 0.0, 0.0, 0.0, 0.0, 0.0, 0.0, 0.0, 0.0, 0.0, 0.0, 0.0, 0.0, 0.0, 0.0, 0.0, 0.0, 0.0, 0.0, 0.0, 0.0, 0.0, 0.0, 0.0, 0.0, 0.0, 0.0, 0.0, 0.0, 0.0, 0.0, 0.0, 0.0, 0.0, 0.0, 0.0, 0.0, 0.0, 0.0, 0.0, 0.0, 0.0, 0.0, 0.0, 0.0, 0.0, 0.0, 0.0, 0.0, 0.0, 0.0, 0.0, 0.0, 0.0, 0.0, 0.0, 0.0, 0.0, 0.0, 0.0, 0.0, 0.0, 0.0, 0.0, 0.0, 0.0, 0.0, 0.0, 0.0, 0.0, 0.0, 0.0, 0.0, 0.0, 0.0, 0.0, 0.0, 0.0, 0.0, 0.0, 0.0, 0.0, 0.0, 0.0, 0.0, 0.0, 0.0, 0.0, 0.0, 0.0, 0.0, 0.0, 0.0, 0.0, 0.0, 0.0, 0.0, 0.0, 0.0, 0.0, 0.0, 0.0, 0.0, 0.0, 0.0, 0.0, 0.0, 0.0, 0.0, 0.0, 0.0, 0.0, 0.0, 0.0, 0.0, 0.0, 0.0, 0.0, 0.0, 0.0, 0.0, 0.0, 0.0, 0.0, 0.0, 0.0, 0.0, 0.0, 0.0, 0.0, 0.0, 0.0, 0.0, 0.0, 0.0, 0.0, 0.0, 0.0, 0.0, 0.0, 0.0, 0.0, 0.0, 0.0, 0.0, 0.0, 0.0, 0.0, 0.0, 0.0, 0.0, 0.0, 0.0, 0.0, 0.0, 0.0, 0.0, 0.0, 0.0, 0.0, 0.0, 0.0, 0.0, 0.0, 0.0, 0.0, 0.0, 0.0, 0.0, 0.0, 0.0, 0.0, 0.0, 0.0, 0.0, 0.0, 0.0, 0.0, 0.0, 0.0, 0.0, 0.0, 0.0, 0.0, 0.0, 0.0, 0.0, 0.0, 0.0, 0.0, 0.0, 0.0, 0.0, 0.0, 0.0, 0.0, 0.0, 0.0, 0.0, 0.0, 0.0, 0.0, 0.0, 0.0, 0.0, 0.0, 0.0, 0.0, 0.0, 0.0, 0.0, 0.0, 0.0, 0.0, 0.0, 0.0, 0.0, 0.0, 0.0, 0.0, 0.0, 0.0, 0.0, 0.0, 0.0, 0.0, 0.0, 0.0, 0.0, 0.0, 0.0, 0.0, 0.0, 0.0, 0.0, 0.0, 0.0, 0.0, 0.0, 0.0, 0.0, 0.0, 0.0, 0.0, 0.0, 0.0, 0.0, 0.0, 0.0, 0.0, 0.0, 0.0, 0.0, 0.0, 0.0, 0.0, 0.0, 0.0, 0.0, 0.0, 0.0, 0.0, 0.0, 0.0, 0.0, 0.0, 0.0, 0.0, 0.0, 0.0, 0.0, 0.0, 0.0, 0.0, 0.0, 0.0, 0.0, 0.0, 0.0, 0.0, 0.0, 0.0, 0.0, 0.0, 0.0, 0.0, 0.0, 0.0, 0.0, 0.0, 0.0, 0.0, 0.0, 0.0, 0.0, 0.0, 0.0, 0.0, 0.0, 0.0, 0.0, 0.0, 0.0, 0.0, 0.0, 0.0, 0.0, 0.0, 0.0, 0.0, 0.0, 0.0, 0.0, 0.0, 0.0, 0.0, 0.0, 0.0, 0.0, 0.0, 0.0, 0.0, 0.0, 0.0, 0.0, 0.0, 0.0, 0.0, 0.0, 0.0, 0.0, 0.0, 0.0, 0.0, 0.0, 0.0, 0.0, 0.0, 0.0, 0.0, 0.0, 0.0, 0.0, 0.0, 0.0, 0.0, 0.0, 0.0, 0.0, 0.0, 0.0, 0.0, 0.0, 0.0, 0.0, 0.0, 0.0, 0.0, 0.0, 0.0, 0.0, 0.0, 0.0, 0.0, 0.0, 0.0, 0.0, 0.0, 0.0, 0.0, 0.0, 0.0, 0.0, 0.0, 0.0, 0.0, 0.0, 0.0, 0.0, 0.0, 0.0, 0.0, 0.0, 0.0, 0.0, 0.0, 0.0, 0.0, 0.0, 0.0, 0.0, 0.0, 0.0, 0.0, 0.0, 0.0, 0.0, 0.0, 0.0, 0.0, 0.0, 0.0, 0.0, 0.0, 0.0, 0.0, 0.0, 0.0, 0.0, 0.0, 0.0, 0.0, 0.0, 0.0, 0.0, 0.0, 0.0, 0.0, 0.0, 0.0, 0.0, 0.0, 0.0, 0.0, 0.0, 0.0, 0.0, 0.0, 0.0, 0.0, 0.0, 0.0, 0.0, 0.0, 0.0, 0.0, 0.0, 0.0, 0.0, 0.0, 0.0, 0.0, 0.0, 0.0, 0.0, 0.0, 0.0, 0.0, 0.0, 0.0, 0.0, 0.0, 0.0, 0.0, 0.0, 0.0, 0.0, 0.0, 0.0, 0.0, 0.0, 0.0, 0.0, 0.0, 0.0, 0.0, 0.0, 0.0, 0.0, 0.0, 0.0, 0.0, 0.0, 0.0, 0.0, 0.0, 0.0, 0.0, 0.0, 0.0, 0.0, 0.0, 0.0, 0.0, 0.0, 0.0, 0.0, 0.0, 0.0, 0.0, 0.0, 0.0, 0.0, 0.0, 0.0, 0.0, 0.0, 0.0, 0.0, 0.0, 0.0, 0.0, 0.0, 0.0, 0.0, 0.0, 0.0, 0.0, 0.0, 0.0, 0.0, 0.0, 0.0, 0.0, 0.0, 0.0, 0.0, 0.0, 0.0, 0.0, 0.0, 0.0, 0.0, 0.0, 0.0, 0.0, 0.0, 0.0, 0.0, 0.0, 0.0, 0.0, 0.0, 0.0, 0.0, 0.0, 0.0, 0.0, 0.0, 0.0, 0.0, 0.0, 0.0, 0.0, 0.0, 0.0, 0.0, 0.0, 0.0, 0.0, 0.0, 0.0, 0.0, 0.0, 0.0, 0.0, 0.0, 0.0, 0.0, 0.0, 0.0, 0.0, 0.0, 0.0, 0.0, 0.0, 0.0, 0.0, 0.0, 0.0, 0.0, 0.0, 0.0, 0.0, 0.0, 0.0, 0.0, 0.0, 0.0, 0.0, 0.0, 0.0, 0.0, 0.0, 0.0, 0.0, 0.0, 0.0, 0.0, 0.0, 0.0, 0.0, 0.0, 0.0, 0.0, 0.0, 0.0, 0.0, 0.0, 0.0, 0.0, 0.0, 0.0, 0.0, 0.0, 0.0, 0.0, 0.0, 0.0, 0.0, 0.0, 0.0, 0.0, 0.0, 0.0, 0.0, 0.0, 0.0, 0.0, 0.0, 0.0, 0.0, 0.0, 0.0, 0.0, 0.0, 0.0, 0.0, 0.0, 0.0, 0.0, 0.0, 0.0, 0.0, 0.0, 0.0, 0.0, 0.0, 0.0, 0.0, 0.0, 0.0, 0.0, 0.0, 0.0, 0.0, 0.0, 0.0, 0.0, 0.0, 0.0, 0.0, 0.0, 0.0, 0.0, 0.0, 0.0, 0.0, 0.0, 0.0, 0.0, 0.0, 0.0, 0.0, 0.0, 0.0, 0.0, 0.0, 0.0, 0.0, 0.0, 0.0, 0.0, 0.0, 0.0, 0.0, 0.0, 0.0, 0.0, 0.0, 0.0, 0.0, 0.0, 0.0, 0.0, 0.0, 0.0, 0.0, 0.0, 0.0, 0.0, 0.0, 0.0, 0.0, 0.0, 0.0, 0.0, 0.0, 0.0, 0.0, 0.0, 0.0, 0.0, 0.0, 0.0, 0.0, 0.0, 0.0, 0.0, 0.375, 0.0, 0.625, 0.0, 0.625, 0.25, 0.375, 0.25, 0.375, 0.25, 0.625, 0.25, 0.625, 0.5, 0.375, 0.5, 0.375, 0.5, 0.625, 0.5, 0.625, 0.75, 0.375, 0.75, 0.375, 0.75, 0.625, 0.75, 0.625, 1.0, 0.375, 1.0, 0.125, 0.5, 0.375, 0.5, 0.375, 0.75, 0.125, 0.75, 0.625, 0.5, 0.875, 0.5, 0.875, 0.75, 0.625, 0.75])
me_cube_002.materials.append(mat_material)
me_cube_002.materials.append(mat_grip)
me_cube_002.materials.append(mat_barrel)
me_cube_002.use_remesh_preserve_volume = False
me_cube_002.use_remesh_preserve_attributes = False
me_cube_002.use_mirror_vertex_groups = False
me_cube_002.update()

# ---- objects
ob_pistol = bpy.data.objects.new('Pistol', me_cube_002)
ob_bg = bpy.data.objects.new('BG', None)

# ---- transforms, parenting, visibility, modifiers, constraints
ob_pistol.location = (0.0, 0.0, 0.0)
ob_pistol.lock_rotations_4d = False
ob_pistol.empty_display_type = 'ARROWS'
ob_pistol.lineart.crease_threshold = 0.0
_m = ob_pistol.modifiers.new('Auto Smooth', 'NODES')
_m.node_group = ng_auto_smooth
_gi = [s.identifier for s in ng_auto_smooth.interface.items_tree if s.item_type == 'SOCKET' and s.in_out == 'INPUT']
_m[_gi[1]] = 1.22  # Angle
ob_bg.location = (-3.904, 1.216, 5.218)
ob_bg.rotation_euler = (1.571, -0.0, -0.0)
ob_bg.scale = (2.824, 2.824, 2.824)
ob_bg.empty_display_type = 'IMAGE'
ob_bg.empty_display_size = 5.0
ob_bg.empty_image_depth = 'BACK'
ob_bg.show_empty_image_perspective = False
ob_bg.empty_image_side = 'FRONT'
ob_bg.lineart.crease_threshold = 0.0

# ---- collection membership
col_collection.objects.link(ob_pistol)
col_collection.objects.link(ob_bg)

# ---- scene / render settings (as saved in the file)
scene.frame_start = 1; scene.frame_end = 250; scene.frame_set(117)
scene.render.engine = 'CYCLES'
scene.cycles.use_denoising = False
scene.cycles.samples = 128
scene.cycles.sampling_pattern = 'TABULATED_SOBOL'
scene.cycles.use_adaptive_sampling = False
scene.cycles.use_light_tree = False
scene.view_settings.view_transform = 'Filmic'
bpy.context.view_layer.update()

# ---- added for rendering (the .blend has no active camera and no usable light): camera, sun
cam_auto = bpy.data.cameras.new('AutoCamera')
cam_auto.lens = 50.0
cam_auto.sensor_width = 36.0
cam_auto.clip_end = 1000.0
ob_auto_camera = bpy.data.objects.new('AutoCamera', cam_auto)
scene.collection.objects.link(ob_auto_camera)
ob_auto_camera.location = (9.16031, -19.6554, 17.3853)
ob_auto_camera.rotation_euler = (1.09748, -7.21219e-08, 0.694738)
scene.camera = ob_auto_camera
light_auto_sun = bpy.data.lights.new('AutoSun', 'SUN')
light_auto_sun.energy = 3.0
light_auto_sun.angle = 0.0523599
ob_auto_sun = bpy.data.objects.new('AutoSun', light_auto_sun)
scene.collection.objects.link(ob_auto_sun)
ob_auto_sun.rotation_euler = (0.872665, 0.174533, 0.523599)
bpy.context.view_layer.update()
